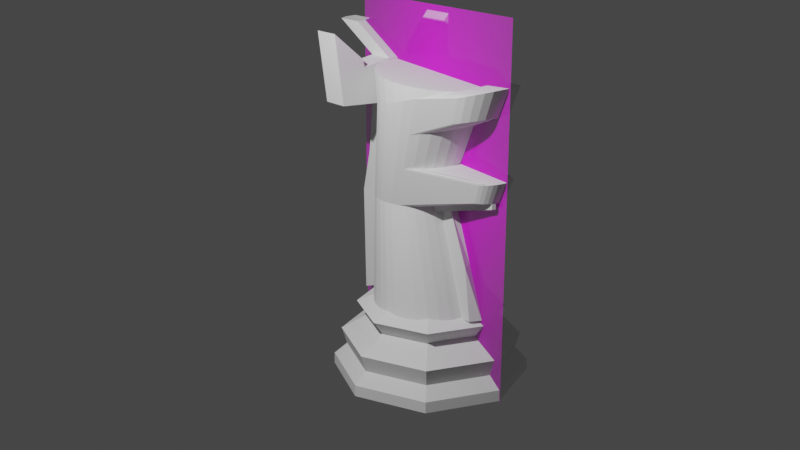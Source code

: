 # Source: Knight.blend  (saved by Blender 2.82.7; exported with 4.5.12 LTS)
import bpy
from mathutils import Matrix  # noqa: F401  (used for matrix-valued properties, if any)

bpy.ops.wm.read_factory_settings(use_empty=True)
scene = bpy.context.scene
scene.name = 'Scene'

# ---- collections
col_collection = bpy.data.collections.new('Collection'); scene.collection.children.link(col_collection)

# ---- images (referenced by path relative to the original .blend; pixels are not part of the script)
import os
ASSET_DIR = os.environ.get("B2B_ASSET_DIR", "")  # directory of the original .blend (textures are referenced by path, not embedded)
HERE = os.path.dirname(os.path.abspath(__file__))  # packed textures are extracted next to this script under _unpacked/

def load_image(name, relpath, width, height, colorspace="sRGB"):
    """Load a texture the original file referenced (path relative to the .blend, or extracted next to this script)."""
    p = next((c for c in (os.path.join(HERE, relpath), os.path.join(ASSET_DIR, relpath)) if relpath and os.path.exists(c)), "")
    if p:
        img = bpy.data.images.load(p, check_existing=True)
        img.name = name
    else:  # same state as the original file: an image datablock whose file is absent (Cycles renders it pink)
        img = bpy.data.images.new(name, width, height)
        img.source = "FILE"
        img.filepath = "//" + (relpath or name)
    img.colorspace_settings.name = colorspace
    return img
img_knight_jpg = load_image('Knight.jpg', 'Knight.jpg', 1024, 1024, 'sRGB')

# ---- materials (node trees are filled in below, after node groups)
mat_knight = bpy.data.materials.new('Knight')
mat_knight.surface_render_method = 'BLENDED'
mat_knight.blend_method = 'BLEND'
mat_knight.use_transparent_shadow = False

# ---- material node trees
mat_knight.use_nodes = True; mat_knight.node_tree.nodes.clear()
_N = mat_knight.node_tree.nodes; _L = mat_knight.node_tree.links
n0 = _N.new('ShaderNodeOutputMaterial'); n0.name = 'Material Output'; n0.location = (300, 300)
n1 = _N.new('ShaderNodeTexImage'); n1.name = 'Image Texture'; n1.location = (-200, 300)
n1.image = img_knight_jpg
n1.extension = 'CLIP'
n2 = _N.new('ShaderNodeBsdfPrincipled'); n2.name = 'Principled BSDF'; n2.location = (0, 300)
n2.distribution = 'GGX'
n2.subsurface_method = 'BURLEY'
n2.inputs[3].default_value = 1.45
n2.inputs[27].default_value = (0.0, 0.0, 0.0, 1.0)
n2.inputs[28].default_value = 1.0
_L.new(n1.outputs[0], n2.inputs[0])
_L.new(n1.outputs[1], n2.inputs[4])
_L.new(n2.outputs[0], n0.inputs[0])
n0.is_active_output = True

# ---- world
world_world = bpy.data.worlds.new('World'); scene.world = world_world
world_world.use_nodes = True; world_world.node_tree.nodes.clear()
_N = world_world.node_tree.nodes; _L = world_world.node_tree.links
n0 = _N.new('ShaderNodeOutputWorld'); n0.name = 'World Output'; n0.location = (300, 300)
n1 = _N.new('ShaderNodeBackground'); n1.name = 'Background'; n1.location = (10, 300)
n1.inputs[0].default_value = (0.05088, 0.05088, 0.05088, 1.0)
_L.new(n1.outputs[0], n0.inputs[0])
n0.is_active_output = True
world_world.color = (0.05088, 0.05088, 0.05088)
world_world.use_sun_shadow = False
world_world.sun_shadow_jitter_overblur = 0.0

# ---- cameras
cam_camera = bpy.data.cameras.new('Camera')
cam_camera.clip_end = 100.0
cam_camera.ortho_scale = 7.314

# ---- lights
light_light = bpy.data.lights.new('Light', 'POINT')
light_light.transmission_factor = 0.0
light_light.energy = 1000.0
light_light.shadow_soft_size = 0.1
light_light.shadow_maximum_resolution = 0.006
light_light.use_absolute_resolution = True

# ---- meshes
me_knight = bpy.data.meshes.new('Knight')
me_knight.from_pydata([(-0.2693, -0.5, 0.0), (0.2693, -0.5, 0.0), (-0.2693, 0.5, 0.0), (0.2693, 0.5, 0.0)], [], [(0, 1, 3, 2)])
_uv = me_knight.uv_layers.new(name='UVMap')
_uv.uv.foreach_set('vector', [0.0, 0.0, 1.0, 0.0, 1.0, 1.0, 0.0, 1.0])
me_knight.materials.append(mat_knight)
me_knight.use_remesh_fix_poles = True
me_knight.use_remesh_preserve_attributes = False
me_knight.use_mirror_vertex_groups = False
me_knight.update()
me_cylinder = bpy.data.meshes.new('Cylinder')
me_cylinder.from_pydata([(0.0, 1.0, -1.0), (-2.132e-14, 1.248, 1.167), (0.1951, 0.9808, -1.0), (0.1951, 1.227, 1.164), (0.3827, 0.9239, -1.0), (0.3827, 1.166, 1.155), (0.5556, 0.8315, -1.0), (0.5556, 1.068, 1.139), (0.7071, 0.7071, -1.0), (0.7071, 0.9348, 1.118), (0.8315, 0.5556, -1.0), (0.8315, 0.773, 1.093), (0.9239, 0.3827, -1.0), (0.9239, 0.5885, 1.064), (0.9808, 0.1951, -1.0), (0.9808, 0.3882, 1.033), (1.0, 7.55e-08, -1.0), (1.0, 0.1799, 1.0), (0.9808, -0.1951, -1.0), (0.9808, -0.02841, 0.9674), (0.9239, -0.3827, -1.0), (0.9239, -0.2287, 0.936), (0.8315, -0.5556, -1.0), (0.8315, -0.4133, 0.907), (0.7071, -0.7071, -1.0), (0.7071, -0.5751, 0.8817), (0.5556, -0.8315, -1.0), (0.5556, -0.7079, 0.8609), (0.3827, -0.9239, -1.0), (0.3827, -0.8065, 0.8454), (0.1951, -0.9808, -1.0), (0.1951, -0.8673, 0.8359), (-3.258e-07, -1.0, -1.0), (-3.258e-07, -0.8878, 0.8327), (-0.1951, -0.9808, -1.0), (-0.1951, -0.8673, 0.8359), (-0.3827, -0.9239, -1.0), (-0.3827, -0.8065, 0.8454), (-0.5556, -0.8315, -1.0), (-0.5556, -0.7079, 0.8609), (-0.7071, -0.7071, -1.0), (-0.7071, -0.5751, 0.8817), (-0.8315, -0.5556, -1.0), (-0.8315, -0.4133, 0.907), (-0.9239, -0.3827, -1.0), (-0.9239, -0.2287, 0.936), (-0.9808, -0.1951, -1.0), (-0.9808, -0.02841, 0.9674), (-1.0, 9.656e-07, -1.0), (-1.0, 0.1799, 1.0), (-0.9808, 0.1951, -1.0), (-0.9808, 0.3882, 1.033), (-0.9239, 0.3827, -1.0), (-0.9239, 0.5885, 1.064), (-0.8315, 0.5556, -1.0), (-0.8315, 0.773, 1.093), (-0.7071, 0.7071, -1.0), (-0.7071, 0.9348, 1.118), (-0.5556, 0.8315, -1.0), (-0.5556, 1.068, 1.139), (-0.3827, 0.9239, -1.0), (-0.3827, 1.166, 1.155), (-0.1951, 0.9808, -1.0), (-0.1951, 1.227, 1.164), (2.426e-08, 0.3662, 6.404e-08), (0.1427, 0.3522, 6.404e-08), (0.2799, 0.3106, 6.404e-08), (0.4063, 0.243, 6.404e-08), (0.5172, 0.152, 6.404e-08), (0.6081, 0.04118, 6.404e-08), (0.6757, -0.08527, 6.404e-08), (0.7173, -0.2225, 6.404e-08), (0.7314, -0.3652, 6.404e-08), (0.7173, -0.5078, 6.404e-08), (0.6757, -0.645, 6.404e-08), (0.6081, -0.7715, 6.404e-08), (0.5172, -0.8823, 6.404e-08), (0.4063, -0.9733, 6.404e-08), (0.2799, -1.041, 6.404e-08), (0.1427, -1.082, 6.404e-08), (-0.1427, -1.082, 6.404e-08), (-0.2799, -1.041, 6.404e-08), (-0.4063, -0.9733, 6.404e-08), (-0.5172, -0.8823, 6.404e-08), (-0.6081, -0.7715, 6.404e-08), (-0.6757, -0.645, 6.404e-08), (-0.7173, -0.5078, 6.404e-08), (-0.7314, -0.3652, 6.404e-08), (-0.7173, -0.2225, 6.404e-08), (-0.6757, -0.08526, 6.404e-08), (-0.6081, 0.04118, 6.404e-08), (-0.5172, 0.152, 6.404e-08), (-0.4063, 0.243, 6.404e-08), (-0.2799, 0.3106, 6.404e-08), (-0.1427, 0.3522, 6.404e-08), (7.88e-09, 0.9613, 0.7882), (0.1781, 0.9429, 0.786), (0.3493, 0.8884, 0.7796), (0.5071, 0.7998, 0.7692), (0.6454, 0.6806, 0.7551), (0.7589, 0.5353, 0.738), (0.8433, 0.3696, 0.7185), (0.8952, 0.1898, 0.6973), (0.9128, 0.002862, 0.6752), (0.8952, -0.1841, 0.6532), (0.8433, -0.3639, 0.632), (0.7589, -0.5296, 0.6124), (0.6454, -0.6749, 0.5953), (0.5071, -0.7941, 0.5813), (0.3493, -0.8826, 0.5708), (0.1781, -0.9372, 0.5644), (-0.1781, -0.9372, 0.5644), (-0.3493, -0.8826, 0.5708), (-0.5071, -0.7941, 0.5813), (-0.6454, -0.6749, 0.5953), (-0.7589, -0.5296, 0.6124), (-0.8433, -0.3639, 0.632), (-0.8952, -0.1841, 0.6532), (-0.9128, 0.002863, 0.6752), (-0.8952, 0.1898, 0.6973), (-0.8433, 0.3696, 0.7185), (-0.7589, 0.5353, 0.738), (-0.6454, 0.6806, 0.7551), (-0.5071, 0.7998, 0.7692), (-0.3493, 0.8884, 0.7796), (-0.1781, 0.9429, 0.786), (0.161, 0.6584, 0.4075), (0.3159, 0.6101, 0.4042), (0.4586, 0.5316, 0.3988), (0.5837, 0.426, 0.3915), (0.6863, 0.2974, 0.3826), (0.7626, 0.1506, 0.3725), (0.8096, -0.008709, 0.3615), (0.8254, -0.1744, 0.3501), (0.8096, -0.34, 0.3386), (0.7626, -0.4993, 0.3276), (0.6863, -0.6461, 0.3175), (0.5837, -0.7748, 0.3086), (0.4586, -0.8804, 0.3014), (0.3159, -0.9588, 0.2959), (0.161, -1.007, 0.2926), (-0.161, -1.007, 0.2926), (-0.3159, -0.9588, 0.2959), (-0.4586, -0.8804, 0.3014), (-0.5837, -0.7748, 0.3086), (-0.6863, -0.6461, 0.3175), (-0.7626, -0.4993, 0.3276), (-0.8096, -0.34, 0.3386), (-0.8254, -0.1744, 0.3501), (-0.8096, -0.008708, 0.3615), (-0.7626, 0.1506, 0.3725), (-0.6863, 0.2974, 0.3826), (-0.5837, 0.426, 0.3915), (-0.4586, 0.5316, 0.3988), (-0.3159, 0.6101, 0.4042), (-0.161, 0.6584, 0.4075), (1.577e-08, 0.6747, 0.4086), (0.1365, 1.692, 1.181), (1.337e-07, 1.706, 1.183), (1.393e-07, 1.506, 0.9178), (0.2678, 1.649, 1.174), (0.3888, 1.58, 1.163), (0.4949, 1.487, 1.149), (0.5819, 1.374, 1.131), (0.6466, 1.245, 1.111), (-0.5819, 1.374, 1.131), (-0.6466, 1.245, 1.111), (-0.4949, 1.487, 1.149), (-0.3888, 1.58, 1.163), (-0.2678, 1.649, 1.174), (-0.1365, 1.692, 1.181), (0.1246, 1.493, 0.9163), (0.2445, 1.455, 0.9118), (0.3549, 1.393, 0.9045), (0.4517, 1.309, 0.8946), (0.5311, 1.208, 0.8827), (0.5902, 1.092, 0.869), (-0.5902, 1.092, 0.869), (-0.5311, 1.208, 0.8827), (-0.4517, 1.309, 0.8946), (-0.3549, 1.393, 0.9045), (-0.2445, 1.455, 0.9118), (-0.1246, 1.493, 0.9163), (0.07734, 1.714, 0.3689), (0.06853, 1.567, 0.1731), (0.1517, 1.691, 0.3673), (0.1344, 1.547, 0.1731), (0.2203, 1.653, 0.3647), (0.1952, 1.514, 0.1731), (0.2803, 1.602, 0.3612), (0.2484, 1.471, 0.1731), (0.3296, 1.54, 0.3569), (0.2921, 1.417, 0.1731), (0.3663, 1.47, 0.352), (0.3245, 1.357, 0.1731), (-0.3663, 1.47, 0.352), (-0.3245, 1.357, 0.1731), (-0.3296, 1.54, 0.3569), (-0.2921, 1.417, 0.1731), (-0.2803, 1.602, 0.3612), (-0.2484, 1.471, 0.1731), (-0.2203, 1.653, 0.3647), (-0.1952, 1.514, 0.1731), (-0.1517, 1.691, 0.3673), (-0.1344, 1.547, 0.1731), (-0.07734, 1.714, 0.3689), (-0.06853, 1.567, 0.1731), (2.033e-07, 1.573, 0.1731), (1.992e-07, 1.722, 0.3694), (0.0, 1.26, -1.0), (0.1951, 1.16, -1.0), (0.1427, 0.6119, 6.404e-08), (-0.1427, 0.6119, 6.404e-08), (-0.1951, 1.241, -1.0), (2.426e-08, 0.626, 6.404e-08), (-0.1344, 1.547, 0.1183), (-0.2799, 0.3106, -0.05481), (-0.1427, 0.3522, -0.05481), (0.1427, 0.3522, -0.05481), (0.2799, 0.3106, -0.05481), (-0.06853, 1.567, 0.1183), (0.06853, 1.567, 0.1183), (0.1344, 1.547, 0.1183), (0.3663, 1.47, 0.3686), (0.7626, 0.1506, 0.389), (0.6863, 0.2974, 0.3992), (0.3296, 1.54, 0.3735), (0.1427, -1.642, -0.1156), (0.1951, -1.54, -1.116), (-3.258e-07, -1.56, -1.116), (-3.258e-07, -1.427, 0.8327), (0.1951, -1.309, 0.8359), (-2.141e-07, -1.656, -0.1156), (-0.1951, -1.423, -1.0), (-0.1951, -1.407, 0.8359), (-0.1427, -1.524, 6.404e-08), (0.161, -1.449, 0.2926), (-2.459e-07, -1.628, 0.2998), (-0.161, -1.612, 0.2976), (0.1781, -1.379, 0.5644), (-2.831e-07, -1.472, 0.5575), (-0.1781, -1.454, 0.5559), (0.5837, -0.01583, 0.3915), (0.6863, -0.1445, 0.3826), (-0.6863, -0.1445, 0.3826), (-0.5837, -0.01583, 0.3915), (0.2803, 1.16, 0.3612), (0.3296, 1.098, 0.3569), (-0.3296, 1.098, 0.3569), (-0.2803, 1.16, 0.3612), (0.3663, 1.028, 0.3686), (0.7626, -0.2913, 0.389), (0.6863, -0.1445, 0.3992), (0.3296, 1.098, 0.3735), (0.1561, 1.231, 1.165), (0.1171, 1.235, 1.165), (0.07804, 1.239, 1.166), (0.03902, 1.243, 1.167), (0.3452, 1.178, 1.157), (0.3076, 1.191, 1.158), (0.2701, 1.203, 1.16), (0.2326, 1.215, 1.162), (0.521, 1.087, 1.142), (0.4864, 1.107, 1.145), (0.4518, 1.127, 1.148), (0.4173, 1.147, 1.152), (0.6768, 0.9614, 1.122), (0.6465, 0.9879, 1.127), (0.6162, 1.015, 1.131), (0.5859, 1.041, 1.135), (0.8066, 0.8054, 1.098), (0.7817, 0.8378, 1.103), (0.7569, 0.8701, 1.108), (0.732, 0.9025, 1.113), (0.9054, 0.6254, 1.07), (0.8869, 0.6623, 1.076), (0.8684, 0.6992, 1.081), (0.85, 0.7361, 1.087), (0.9694, 0.4282, 1.039), (0.958, 0.4683, 1.045), (0.9466, 0.5083, 1.051), (0.9353, 0.5484, 1.058), (0.9962, 0.2215, 1.007), (0.9923, 0.2632, 1.013), (0.9885, 0.3049, 1.02), (0.9846, 0.3465, 1.026), (0.9846, 0.01325, 0.9739), (0.9885, 0.0549, 0.9804), (0.9923, 0.09656, 0.9869), (0.9962, 0.1382, 0.9935), (0.9353, -0.1886, 0.9422), (0.9466, -0.1486, 0.9485), (0.958, -0.1085, 0.9548), (0.9694, -0.06847, 0.9611), (0.85, -0.3764, 0.9128), (0.8684, -0.3395, 0.9186), (0.8869, -0.3025, 0.9244), (0.9054, -0.2656, 0.9302), (0.732, -0.5427, 0.8867), (0.7569, -0.5104, 0.8918), (0.7817, -0.478, 0.8969), (0.8066, -0.4456, 0.902), (0.5859, -0.6813, 0.865), (0.6162, -0.6547, 0.8692), (0.6465, -0.6282, 0.8733), (0.6768, -0.6016, 0.8775), (0.4173, -0.7868, 0.8485), (0.4518, -0.7671, 0.8516), (0.4864, -0.7473, 0.8547), (0.521, -0.7276, 0.8578), (0.2326, -0.8551, 0.8378), (0.2701, -0.843, 0.8397), (0.3076, -0.8308, 0.8416), (0.3452, -0.8187, 0.8435), (0.03902, -0.8837, 0.8333), (0.07804, -0.8796, 0.8339), (0.1171, -0.8755, 0.8346), (0.1561, -0.8714, 0.8352), (-0.1561, -0.8714, 0.8352), (-0.1171, -0.8755, 0.8346), (-0.07804, -0.8796, 0.8339), (-0.03902, -0.8837, 0.8333), (-0.3452, -0.8187, 0.8435), (-0.3076, -0.8308, 0.8416), (-0.2701, -0.843, 0.8397), (-0.2326, -0.8551, 0.8378), (-0.521, -0.7276, 0.8578), (-0.4864, -0.7473, 0.8547), (-0.4518, -0.7671, 0.8516), (-0.4173, -0.7868, 0.8485), (-0.6768, -0.6016, 0.8775), (-0.6465, -0.6282, 0.8733), (-0.6162, -0.6547, 0.8692), (-0.5859, -0.6813, 0.865), (-0.8066, -0.4456, 0.902), (-0.7817, -0.478, 0.8969), (-0.7569, -0.5104, 0.8918), (-0.732, -0.5427, 0.8867), (-0.9054, -0.2656, 0.9302), (-0.8869, -0.3025, 0.9244), (-0.8684, -0.3395, 0.9186), (-0.85, -0.3764, 0.9128), (-0.9694, -0.06847, 0.9611), (-0.958, -0.1085, 0.9548), (-0.9466, -0.1486, 0.9485), (-0.9353, -0.1886, 0.9422), (-0.9962, 0.1382, 0.9935), (-0.9923, 0.09656, 0.9869), (-0.9885, 0.05491, 0.9804), (-0.9846, 0.01325, 0.9739), (-0.9846, 0.3465, 1.026), (-0.9885, 0.3049, 1.02), (-0.9923, 0.2632, 1.013), (-0.9962, 0.2215, 1.007), (-0.9353, 0.5484, 1.058), (-0.9466, 0.5083, 1.051), (-0.958, 0.4683, 1.045), (-0.9694, 0.4282, 1.039), (-0.85, 0.7361, 1.087), (-0.8684, 0.6992, 1.081), (-0.8869, 0.6623, 1.076), (-0.9054, 0.6254, 1.07), (-0.732, 0.9025, 1.113), (-0.7569, 0.8701, 1.108), (-0.7817, 0.8378, 1.103), (-0.8066, 0.8054, 1.098), (-0.5859, 1.041, 1.135), (-0.6162, 1.015, 1.131), (-0.6465, 0.9879, 1.127), (-0.6768, 0.9614, 1.122), (-0.4173, 1.147, 1.152), (-0.4518, 1.127, 1.148), (-0.4864, 1.107, 1.145), (-0.521, 1.087, 1.142), (-0.2326, 1.215, 1.162), (-0.2701, 1.203, 1.16), (-0.3076, 1.191, 1.158), (-0.3452, 1.178, 1.157), (-0.03902, 1.243, 1.167), (-0.07804, 1.239, 1.166), (-0.1171, 1.235, 1.165), (-0.1561, 1.231, 1.165), (0.03902, 1.243, 1.135), (4.997e-08, 1.247, 1.135), (0.2326, 1.214, 1.136), (0.1951, 1.226, 1.135), (0.4173, 1.143, 1.139), (0.3827, 1.163, 1.138), (0.5859, 1.033, 1.143), (0.5556, 1.061, 1.142), (0.732, 0.8892, 1.149), (0.7071, 0.9228, 1.147), (0.85, 0.7165, 1.155), (0.8315, 0.7548, 1.154), (0.9353, 0.5216, 1.163), (0.9239, 0.5632, 1.161), (0.9846, 0.312, 1.171), (0.9808, 0.3552, 1.169), (0.9962, 0.09574, 1.179), (1.0, 0.139, 1.178), (0.9694, -0.1188, 1.188), (0.9808, -0.07726, 1.186), (0.9054, -0.3235, 1.196), (0.9239, -0.2852, 1.194), (0.8066, -0.5104, 1.203), (0.8315, -0.4768, 1.202), (0.6768, -0.6724, 1.209), (0.7071, -0.6448, 1.208), (0.521, -0.8031, 1.214), (0.5556, -0.7826, 1.214), (0.3452, -0.8977, 1.218), (0.3827, -0.8851, 1.218), (0.1561, -0.9524, 1.22), (0.1951, -0.9481, 1.22), (-0.03902, -0.9652, 1.221), (-2.759e-07, -0.9694, 1.221), (-0.2326, -0.9355, 1.22), (-0.1951, -0.9481, 1.22), (-0.4173, -0.8646, 1.217), (-0.3827, -0.8851, 1.218), (-0.5859, -0.7551, 1.213), (-0.5556, -0.7826, 1.214), (-0.732, -0.6112, 1.207), (-0.7071, -0.6448, 1.208), (-0.85, -0.4385, 1.2), (-0.8315, -0.4768, 1.202), (-0.9353, -0.2436, 1.193), (-0.9239, -0.2852, 1.194), (-0.9846, -0.03401, 1.184), (-0.9808, -0.07726, 1.186), (-0.9962, 0.1822, 1.176), (-1.0, 0.139, 1.178), (-0.9694, 0.3968, 1.168), (-0.9808, 0.3552, 1.169), (-0.9054, 0.6015, 1.16), (-0.9239, 0.5632, 1.161), (-0.8066, 0.7884, 1.152), (-0.8315, 0.7548, 1.154), (-0.6768, 0.9503, 1.146), (-0.7071, 0.9228, 1.147), (-0.521, 1.081, 1.141), (-0.5556, 1.061, 1.142), (-0.3452, 1.176, 1.137), (-0.3827, 1.163, 1.138), (-0.1561, 1.23, 1.135), (-0.1951, 1.226, 1.135), (0.1561, 1.23, 1.135), (0.1171, 1.235, 1.135), (0.07804, 1.239, 1.135), (0.3452, 1.176, 1.137), (0.3076, 1.188, 1.137), (0.2701, 1.201, 1.136), (0.521, 1.081, 1.141), (0.4864, 1.102, 1.14), (0.4518, 1.122, 1.139), (0.6768, 0.9503, 1.146), (0.6465, 0.9779, 1.145), (0.6162, 1.005, 1.144), (0.8066, 0.7884, 1.152), (0.7817, 0.822, 1.151), (0.7569, 0.8556, 1.15), (0.9054, 0.6015, 1.16), (0.8869, 0.6398, 1.158), (0.8684, 0.6781, 1.157), (0.9694, 0.3968, 1.168), (0.958, 0.4384, 1.166), (0.9466, 0.48, 1.164), (0.9962, 0.1822, 1.176), (0.9923, 0.2255, 1.174), (0.9885, 0.2687, 1.173), (0.9846, -0.03401, 1.184), (0.9885, 0.00924, 1.183), (0.9923, 0.05249, 1.181), (0.9353, -0.2436, 1.193), (0.9466, -0.202, 1.191), (0.958, -0.1604, 1.189), (0.85, -0.4385, 1.2), (0.8684, -0.4002, 1.199), (0.8869, -0.3618, 1.197), (0.732, -0.6112, 1.207), (0.7569, -0.5776, 1.206), (0.7817, -0.544, 1.204), (0.5859, -0.7551, 1.213), (0.6162, -0.7275, 1.211), (0.6465, -0.6999, 1.21), (0.4173, -0.8646, 1.217), (0.4518, -0.8441, 1.216), (0.4864, -0.8236, 1.215), (0.2326, -0.9355, 1.22), (0.2701, -0.9229, 1.219), (0.3076, -0.9103, 1.219), (0.03902, -0.9652, 1.221), (0.07804, -0.9609, 1.221), (0.1171, -0.9567, 1.22), (-0.1561, -0.9524, 1.22), (-0.1171, -0.9567, 1.22), (-0.07804, -0.9609, 1.221), (-0.3452, -0.8977, 1.218), (-0.3076, -0.9103, 1.219), (-0.2701, -0.9229, 1.219), (-0.521, -0.8031, 1.214), (-0.4864, -0.8236, 1.215), (-0.4518, -0.8441, 1.216), (-0.6768, -0.6724, 1.209), (-0.6465, -0.6999, 1.21), (-0.6162, -0.7275, 1.211), (-0.8066, -0.5104, 1.203), (-0.7817, -0.544, 1.204), (-0.7569, -0.5776, 1.206), (-0.9054, -0.3235, 1.196), (-0.8869, -0.3618, 1.197), (-0.8684, -0.4002, 1.199), (-0.9694, -0.1188, 1.188), (-0.958, -0.1604, 1.189), (-0.9466, -0.202, 1.191), (-0.9962, 0.09574, 1.179), (-0.9923, 0.05249, 1.181), (-0.9885, 0.009241, 1.183), (-0.9846, 0.312, 1.171), (-0.9885, 0.2687, 1.173), (-0.9923, 0.2255, 1.174), (-0.9353, 0.5216, 1.163), (-0.9466, 0.48, 1.164), (-0.958, 0.4384, 1.166), (-0.85, 0.7165, 1.155), (-0.8684, 0.6781, 1.157), (-0.8869, 0.6398, 1.158), (-0.732, 0.8892, 1.149), (-0.7569, 0.8556, 1.15), (-0.7817, 0.822, 1.151), (-0.5859, 1.033, 1.143), (-0.6162, 1.005, 1.144), (-0.6465, 0.9779, 1.145), (-0.4173, 1.143, 1.139), (-0.4518, 1.122, 1.139), (-0.4864, 1.102, 1.14), (-0.2326, 1.214, 1.136), (-0.2701, 1.201, 1.136), (-0.3076, 1.188, 1.137), (-0.03902, 1.243, 1.135), (-0.07804, 1.239, 1.135), (-0.1171, 1.235, 1.135), (0.1561, -0.8714, 1.236), (0.1951, -0.8673, 1.237), (-3.258e-07, -1.427, 1.233), (-3.258e-07, -0.8878, 1.233), (-0.03902, -0.8837, 1.234), (-0.1951, -0.8673, 1.237), (-0.1951, -1.407, 1.237), (0.1951, -1.309, 1.237), (0.03902, -0.8837, 1.234), (0.07804, -0.8796, 1.235), (0.1171, -0.8755, 1.235), (-0.1561, -0.8714, 1.236), (-0.1171, -0.8755, 1.235), (-0.07804, -0.8796, 1.235), (-1.147, -0.8673, 0.8858), (-1.147, -1.407, 0.8858), (-0.6593, -0.8673, 1.187), (-0.6593, -1.407, 1.187), (1.178, -0.8673, 0.8777), (1.178, -1.309, 0.8777), (0.7266, -0.8673, 1.195), (0.7266, -1.309, 1.195), (-1.147, -0.8673, 1.566), (-1.147, -1.407, 1.566), (-0.6593, -0.8673, 1.266), (-0.6593, -1.407, 1.266), (1.336, -0.8673, 1.529), (1.336, -1.309, 1.529), (0.7699, -0.8673, 1.272), (0.7699, -1.309, 1.272), (0.1689, 0.6665, -0.5), (0.3313, 0.6172, -0.5), (0.481, 0.5372, -0.5), (0.6121, 0.4296, -0.5), (0.7198, 0.2984, -0.5), (0.7998, 0.1487, -0.5), (0.8491, -0.01369, -0.5), (0.8657, -0.1826, -0.5), (0.8491, -0.3515, -0.5), (0.7998, -0.5139, -0.5), (0.7198, -0.6635, -0.5), (0.6121, -0.7947, -0.5), (0.481, -0.9024, -0.5), (0.3313, -0.9824, -0.5), (0.1689, -1.032, -0.5), (-0.1689, -1.032, -0.5), (-0.3313, -0.9824, -0.5), (-0.481, -0.9024, -0.5), (-0.6121, -0.7947, -0.5), (-0.7198, -0.6635, -0.5), (-0.7998, -0.5139, -0.5), (-0.8491, -0.3515, -0.5), (-0.8657, -0.1826, -0.5), (-0.8491, -0.01369, -0.5), (-0.7998, 0.1487, -0.5), (-0.7198, 0.2984, -0.5), (-0.6121, 0.4296, -0.5), (-0.481, 0.5372, -0.5), (-0.3313, 0.6172, -0.5), (-0.1689, 0.6665, -0.5), (0.1689, 1.007, -0.5), (-0.1689, 0.9262, -0.5), (1.213e-08, 0.9429, -0.5), (0.1689, -1.591, -0.6156), (-2.699e-07, -1.608, -0.6156), (-0.1689, -1.474, -0.5), (0.1561, -1.704, 1.514), (0.1951, -1.7, 1.514), (-3.258e-07, -2.26, 1.511), (-3.258e-07, -1.721, 1.511), (-0.03902, -1.716, 1.512), (-0.1951, -1.7, 1.514), (-0.1951, -2.239, 1.514), (0.1951, -2.142, 1.514), (0.03902, -1.716, 1.512), (0.07804, -1.712, 1.512), (0.1171, -1.708, 1.513), (-0.1561, -1.704, 1.514), (-0.1171, -1.708, 1.513), (-0.07804, -1.712, 1.512), (-3.838e-07, 1.72, -1.718), (1.216, 1.216, -1.718), (1.72, -3.838e-07, -1.718), (1.216, -1.216, -1.718), (-3.838e-07, -1.72, -1.718), (-1.216, -1.216, -1.718), (-1.72, -2.878e-07, -1.718), (-1.216, 1.216, -1.718), (-3.838e-07, 1.484, -1.505), (1.049, 1.049, -1.505), (1.484, -3.838e-07, -1.505), (1.049, -1.049, -1.505), (-3.838e-07, -1.484, -1.505), (-1.049, -1.049, -1.505), (-1.484, -2.878e-07, -1.505), (-1.049, 1.049, -1.505), (1.212, 1.212, -1.611), (1.713, -3.838e-07, -1.611), (1.212, -1.212, -1.611), (-3.838e-07, -1.713, -1.611), (-1.212, -1.212, -1.611), (-1.713, -2.878e-07, -1.611), (-1.212, 1.212, -1.611), (-3.838e-07, 1.713, -1.611), (-3.838e-07, 1.579, -1.339), (1.117, 1.117, -1.339), (1.579, -3.838e-07, -1.339), (1.117, -1.117, -1.339), (-3.838e-07, -1.579, -1.339), (-1.117, -1.117, -1.339), (-1.579, -2.878e-07, -1.339), (-1.117, 1.117, -1.339), (-3.838e-07, 1.105, -1.189), (0.7813, 0.7813, -1.189), (1.105, -3.838e-07, -1.189), (0.7813, -0.7813, -1.189), (-3.838e-07, -1.105, -1.189), (-0.7813, -0.7813, -1.189), (-1.105, -2.878e-07, -1.189), (-0.7813, 0.7813, -1.189), (-3.838e-07, 1.3, -1.048), (0.9192, 0.9192, -1.048), (1.3, -3.838e-07, -1.048), (0.9192, -0.9192, -1.048), (-3.838e-07, -1.3, -1.048), (-0.9192, -0.9192, -1.048), (-1.3, -2.878e-07, -1.048), (-0.9192, 0.9192, -1.048), (-3.838e-07, 0.9753, -0.9728), (0.6897, 0.6897, -0.9728), (0.9753, -2.878e-07, -0.9728), (0.6897, -0.6897, -0.9728), (-3.838e-07, -0.9753, -0.9728), (-0.6897, -0.6897, -0.9728), (-0.9753, -2.878e-07, -0.9728), (-0.6897, 0.6897, -0.9728)], [], [(59, 373, 372, 371, 370, 61, 169, 168), (97, 96, 171, 172), (95, 125, 182, 159), (9, 273, 272, 271, 270, 11, 163, 162), (98, 97, 172, 173), (63, 381, 380, 379, 378, 1, 158, 170), (101, 13, 281, 280, 279, 278, 15, 102), (102, 15, 285, 284, 283, 282, 17, 103), (103, 17, 289, 288, 287, 286, 19, 104), (104, 19, 293, 292, 291, 290, 21, 105), (105, 21, 297, 296, 295, 294, 23, 106), (106, 23, 301, 300, 299, 298, 25, 107), (107, 25, 305, 304, 303, 302, 27, 108), (108, 27, 309, 308, 307, 306, 29, 109), (109, 29, 313, 312, 311, 310, 31, 110), (223, 226, 253, 250), (79, 140, 236, 227), (111, 35, 325, 324, 323, 322, 37, 112), (112, 37, 329, 328, 327, 326, 39, 113), (113, 39, 333, 332, 331, 330, 41, 114), (114, 41, 337, 336, 335, 334, 43, 115), (115, 43, 341, 340, 339, 338, 45, 116), (116, 45, 345, 344, 343, 342, 47, 117), (117, 47, 349, 348, 347, 346, 49, 118), (118, 49, 353, 352, 351, 350, 51, 119), (119, 51, 357, 356, 355, 354, 53, 120), (53, 361, 360, 359, 358, 55, 165, 166), (99, 98, 173, 174), (3, 261, 260, 259, 258, 5, 160, 157), (57, 369, 368, 367, 366, 59, 168, 167), (262, 263, 453, 452), (121, 120, 177, 178), (100, 99, 174, 175), (0, 2, 4, 6, 8, 10, 12, 14, 16, 18, 20, 22, 24, 26, 28, 30, 32, 34, 36, 38, 40, 42, 44, 46, 48, 50, 52, 54, 56, 58, 60, 62), (64, 65, 211, 214), (600, 93, 94, 601), (599, 92, 93, 600), (598, 91, 92, 599), (597, 90, 91, 598), (596, 89, 90, 597), (595, 88, 89, 596), (594, 87, 88, 595), (593, 86, 87, 594), (592, 85, 86, 593), (591, 84, 85, 592), (590, 83, 84, 591), (589, 82, 83, 590), (588, 81, 82, 589), (587, 80, 81, 588), (35, 111, 241, 234), (587, 34, 233, 607), (585, 78, 79, 586), (584, 77, 78, 585), (583, 76, 77, 584), (582, 75, 76, 583), (581, 74, 75, 582), (580, 73, 74, 581), (579, 72, 73, 580), (578, 71, 72, 579), (577, 70, 71, 578), (576, 69, 70, 577), (575, 68, 69, 576), (574, 67, 68, 575), (573, 66, 67, 574), (572, 65, 66, 573), (94, 64, 214, 212), (155, 125, 95, 156), (154, 124, 125, 155), (153, 123, 124, 154), (152, 122, 123, 153), (151, 121, 122, 152), (150, 120, 121, 151), (149, 119, 120, 150), (148, 118, 119, 149), (147, 117, 118, 148), (146, 116, 117, 147), (145, 115, 116, 146), (144, 114, 115, 145), (143, 113, 114, 144), (142, 112, 113, 143), (141, 111, 112, 142), (225, 224, 251, 252), (191, 189, 246, 247), (139, 109, 110, 140), (138, 108, 109, 139), (137, 107, 108, 138), (136, 106, 107, 137), (135, 105, 106, 136), (134, 104, 105, 135), (133, 103, 104, 134), (132, 102, 103, 133), (131, 101, 102, 132), (130, 100, 101, 131), (129, 99, 100, 130), (128, 98, 99, 129), (127, 97, 98, 128), (126, 96, 97, 127), (156, 95, 96, 126), (90, 89, 196, 198), (69, 68, 190, 192), (127, 128, 187, 185), (91, 90, 198, 200), (70, 69, 192, 194), (131, 70, 194, 193), (70, 131, 132, 71), (71, 132, 133, 72), (72, 133, 134, 73), (73, 134, 135, 74), (74, 135, 136, 75), (75, 136, 137, 76), (76, 137, 138, 77), (77, 138, 139, 78), (78, 139, 140, 79), (315, 314, 550, 551), (197, 151, 244, 248), (80, 141, 142, 81), (81, 142, 143, 82), (82, 143, 144, 83), (83, 144, 145, 84), (84, 145, 146, 85), (85, 146, 147, 86), (86, 147, 148, 87), (87, 148, 149, 88), (88, 149, 150, 89), (155, 156, 208, 205), (126, 127, 185, 183), (92, 91, 200, 202), (154, 155, 205, 203), (156, 126, 183, 208), (93, 92, 202, 204), (159, 158, 157, 171), (171, 157, 160, 172), (172, 160, 161, 173), (173, 161, 162, 174), (174, 162, 163, 175), (175, 163, 164, 176), (177, 166, 165, 178), (178, 165, 167, 179), (179, 167, 168, 180), (180, 168, 169, 181), (181, 169, 170, 182), (182, 170, 158, 159), (125, 124, 181, 182), (5, 265, 264, 263, 262, 7, 161, 160), (96, 95, 159, 171), (120, 53, 166, 177), (1, 257, 256, 255, 254, 3, 157, 158), (124, 123, 180, 181), (55, 365, 364, 363, 362, 57, 167, 165), (11, 277, 276, 275, 274, 13, 164, 163), (123, 122, 179, 180), (61, 377, 376, 375, 374, 63, 170, 169), (13, 101, 176, 164), (101, 100, 175, 176), (122, 121, 178, 179), (7, 269, 268, 267, 266, 9, 162, 161), (207, 208, 183, 184), (184, 183, 185, 186), (186, 185, 187, 188), (188, 187, 189, 190), (190, 189, 191, 192), (192, 191, 193, 194), (196, 195, 197, 198), (198, 197, 199, 200), (200, 199, 201, 202), (202, 201, 203, 204), (204, 203, 205, 206), (206, 205, 208, 207), (128, 129, 189, 187), (68, 67, 188, 190), (150, 151, 197, 195), (224, 223, 250, 251), (67, 66, 186, 188), (110, 31, 231, 239), (193, 191, 226, 223), (64, 94, 206, 207), (206, 94, 217, 220), (152, 153, 201, 199), (65, 184, 221, 218), (65, 64, 207, 184), (89, 150, 195, 196), (153, 154, 203, 201), (603, 212, 214, 604), (604, 214, 211, 602), (601, 94, 212, 603), (572, 2, 210, 602), (0, 62, 213, 209), (2, 0, 209, 210), (219, 218, 221, 222), (217, 216, 215, 220), (186, 66, 219, 222), (204, 206, 220, 215), (184, 186, 222, 221), (94, 93, 216, 217), (93, 204, 215, 216), (66, 65, 218, 219), (34, 32, 229, 233), (131, 193, 223, 224), (130, 131, 224, 225), (191, 130, 225, 226), (239, 231, 230, 240), (240, 230, 234, 241), (606, 232, 235, 607), (605, 227, 232, 606), (237, 240, 241, 238), (236, 239, 240, 237), (227, 236, 237, 232), (232, 237, 238, 235), (242, 243, 247, 246), (244, 245, 249, 248), (252, 251, 250, 253), (130, 191, 247, 243), (586, 79, 227, 605), (129, 130, 243, 242), (226, 225, 252, 253), (140, 110, 239, 236), (32, 30, 228, 229), (151, 152, 245, 244), (199, 197, 248, 249), (141, 80, 235, 238), (152, 199, 249, 245), (234, 230, 544, 548), (111, 141, 238, 241), (189, 129, 242, 246), (385, 446, 447, 448, 382, 383, 539, 540, 541, 444, 445, 536, 537, 538, 442, 443, 533, 534, 535, 440, 441, 530, 531, 532, 438, 439, 527, 528, 529, 436, 437, 524, 525, 526, 434, 435, 521, 522, 523, 432, 433, 518, 519, 520, 430, 431, 515, 516, 517, 428, 429, 512, 513, 514, 426, 427, 509, 510, 511, 424, 425, 506, 507, 508, 422, 423, 503, 504, 505, 420, 421, 500, 501, 502, 418, 419, 497, 498, 499, 416, 417, 494, 495, 496, 414, 415, 491, 492, 493, 412, 413, 488, 489, 490, 410, 411, 485, 486, 487, 408, 409, 482, 483, 484, 406, 407, 479, 480, 481, 404, 405, 476, 477, 478, 402, 403, 473, 474, 475, 400, 401, 470, 471, 472, 398, 399, 467, 468, 469, 396, 397, 464, 465, 466, 394, 395, 461, 462, 463, 392, 393, 458, 459, 460, 390, 391, 455, 456, 457, 388, 389, 452, 453, 454, 386, 387, 449, 450, 451, 384), (59, 366, 530, 441), (353, 49, 431, 430), (285, 15, 397, 396), (314, 315, 492, 491), (263, 264, 454, 453), (366, 367, 531, 530), (315, 316, 493, 492), (264, 265, 386, 454), (367, 368, 532, 531), (316, 317, 412, 493), (9, 266, 455, 391), (368, 369, 438, 532), (357, 51, 433, 432), (289, 17, 399, 398), (35, 318, 494, 417), (266, 267, 456, 455), (61, 370, 533, 443), (318, 319, 495, 494), (267, 268, 457, 456), (370, 371, 534, 533), (319, 320, 496, 495), (268, 269, 388, 457), (371, 372, 535, 534), (361, 53, 435, 434), (320, 321, 414, 496), (293, 19, 401, 400), (11, 270, 458, 393), (372, 373, 440, 535), (37, 322, 497, 419), (270, 271, 459, 458), (63, 374, 536, 445), (322, 323, 498, 497), (271, 272, 460, 459), (374, 375, 537, 536), (365, 55, 437, 436), (323, 324, 499, 498), (297, 21, 403, 402), (272, 273, 390, 460), (375, 376, 538, 537), (324, 325, 416, 499), (13, 274, 461, 395), (376, 377, 442, 538), (39, 326, 500, 421), (274, 275, 462, 461), (1, 378, 539, 383), (369, 57, 439, 438), (326, 327, 501, 500), (301, 23, 405, 404), (275, 276, 463, 462), (378, 379, 540, 539), (327, 328, 502, 501), (276, 277, 392, 463), (379, 380, 541, 540), (328, 329, 418, 502), (15, 278, 464, 397), (380, 381, 444, 541), (373, 59, 441, 440), (41, 330, 503, 423), (305, 25, 407, 406), (278, 279, 465, 464), (330, 331, 504, 503), (279, 280, 466, 465), (331, 332, 505, 504), (280, 281, 394, 466), (377, 61, 443, 442), (332, 333, 420, 505), (309, 27, 409, 408), (17, 282, 467, 399), (43, 334, 506, 425), (282, 283, 468, 467), (334, 335, 507, 506), (283, 284, 469, 468), (381, 63, 445, 444), (335, 336, 508, 507), (313, 29, 411, 410), (284, 285, 396, 469), (336, 337, 422, 508), (19, 286, 470, 401), (45, 338, 509, 427), (286, 287, 471, 470), (338, 339, 510, 509), (317, 31, 413, 412), (287, 288, 472, 471), (339, 340, 511, 510), (288, 289, 398, 472), (340, 341, 424, 511), (21, 290, 473, 403), (47, 342, 512, 429), (321, 33, 415, 414), (290, 291, 474, 473), (342, 343, 513, 512), (291, 292, 475, 474), (343, 344, 514, 513), (257, 1, 383, 382), (292, 293, 400, 475), (344, 345, 426, 514), (325, 35, 417, 416), (23, 294, 476, 405), (49, 346, 515, 431), (294, 295, 477, 476), (346, 347, 516, 515), (295, 296, 478, 477), (347, 348, 517, 516), (329, 37, 419, 418), (261, 3, 385, 384), (296, 297, 402, 478), (348, 349, 428, 517), (25, 298, 479, 407), (51, 350, 518, 433), (298, 299, 480, 479), (350, 351, 519, 518), (333, 39, 421, 420), (265, 5, 387, 386), (299, 300, 481, 480), (351, 352, 520, 519), (300, 301, 404, 481), (352, 353, 430, 520), (27, 302, 482, 409), (53, 354, 521, 435), (337, 41, 423, 422), (302, 303, 483, 482), (269, 7, 389, 388), (354, 355, 522, 521), (303, 304, 484, 483), (355, 356, 523, 522), (304, 305, 406, 484), (3, 254, 446, 385), (356, 357, 432, 523), (341, 43, 425, 424), (29, 306, 485, 411), (273, 9, 391, 390), (254, 255, 447, 446), (55, 358, 524, 437), (306, 307, 486, 485), (255, 256, 448, 447), (358, 359, 525, 524), (307, 308, 487, 486), (256, 257, 382, 448), (359, 360, 526, 525), (345, 45, 427, 426), (308, 309, 408, 487), (277, 11, 393, 392), (5, 258, 449, 387), (360, 361, 434, 526), (31, 310, 488, 413), (258, 259, 450, 449), (57, 362, 527, 439), (310, 311, 489, 488), (259, 260, 451, 450), (362, 363, 528, 527), (349, 47, 429, 428), (311, 312, 490, 489), (281, 13, 395, 394), (260, 261, 384, 451), (363, 364, 529, 528), (312, 313, 410, 490), (7, 262, 452, 389), (364, 365, 436, 529), (33, 314, 491, 415), (544, 549, 615, 610), (554, 553, 619, 620), (316, 315, 551, 552), (33, 321, 546, 545), (317, 316, 552, 542), (318, 35, 547, 553), (230, 231, 549, 544), (319, 318, 553, 554), (234, 548, 559, 557), (320, 319, 554, 555), (231, 31, 560, 561), (31, 317, 542, 543), (321, 320, 555, 546), (314, 33, 545, 550), (557, 559, 567, 565), (35, 234, 557, 556), (547, 35, 556, 558), (548, 547, 558, 559), (560, 562, 570, 568), (543, 549, 563, 562), (549, 231, 561, 563), (31, 543, 562, 560), (564, 565, 567, 566), (556, 557, 565, 564), (558, 556, 564, 566), (559, 558, 566, 567), (569, 568, 570, 571), (562, 563, 571, 570), (563, 561, 569, 571), (561, 560, 568, 569), (30, 586, 605, 228), (228, 605, 606, 229), (229, 606, 607, 233), (65, 572, 602, 211), (62, 601, 603, 213), (209, 604, 602, 210), (213, 603, 604, 209), (2, 572, 573, 4), (4, 573, 574, 6), (6, 574, 575, 8), (8, 575, 576, 10), (10, 576, 577, 12), (12, 577, 578, 14), (14, 578, 579, 16), (16, 579, 580, 18), (18, 580, 581, 20), (20, 581, 582, 22), (22, 582, 583, 24), (24, 583, 584, 26), (26, 584, 585, 28), (28, 585, 586, 30), (80, 587, 607, 235), (34, 587, 588, 36), (36, 588, 589, 38), (38, 589, 590, 40), (40, 590, 591, 42), (42, 591, 592, 44), (44, 592, 593, 46), (46, 593, 594, 48), (48, 594, 595, 50), (50, 595, 596, 52), (52, 596, 597, 54), (54, 597, 598, 56), (56, 598, 599, 58), (58, 599, 600, 60), (60, 600, 601, 62), (611, 612, 621, 620, 619, 613, 614, 610), (609, 608, 618, 617, 616, 611, 610, 615), (555, 554, 620, 621), (548, 544, 610, 614), (546, 555, 621, 612), (550, 545, 611, 616), (543, 542, 608, 609), (551, 550, 616, 617), (552, 551, 617, 618), (545, 546, 612, 611), (542, 552, 618, 608), (547, 548, 614, 613), (553, 547, 613, 619), (549, 543, 609, 615), (622, 623, 624, 625, 626, 627, 628, 629), (644, 637, 630, 645), (643, 636, 637, 644), (642, 635, 636, 643), (641, 634, 635, 642), (640, 633, 634, 641), (639, 632, 633, 640), (638, 631, 632, 639), (645, 630, 631, 638), (622, 645, 638, 623), (623, 638, 639, 624), (624, 639, 640, 625), (625, 640, 641, 626), (626, 641, 642, 627), (627, 642, 643, 628), (628, 643, 644, 629), (629, 644, 645, 622), (637, 653, 646, 630), (636, 652, 653, 637), (635, 651, 652, 636), (634, 650, 651, 635), (633, 649, 650, 634), (632, 648, 649, 633), (631, 647, 648, 632), (630, 646, 647, 631), (653, 661, 654, 646), (652, 660, 661, 653), (651, 659, 660, 652), (650, 658, 659, 651), (649, 657, 658, 650), (648, 656, 657, 649), (647, 655, 656, 648), (646, 654, 655, 647), (661, 669, 662, 654), (660, 668, 669, 661), (659, 667, 668, 660), (658, 666, 667, 659), (657, 665, 666, 658), (656, 664, 665, 657), (655, 663, 664, 656), (654, 662, 663, 655), (669, 677, 670, 662), (668, 676, 677, 669), (667, 675, 676, 668), (666, 674, 675, 667), (665, 673, 674, 666), (664, 672, 673, 665), (663, 671, 672, 664), (662, 670, 671, 663)])
_uv = me_cylinder.uv_layers.new(name='UVMap')
_uv.uv.foreach_set('vector', [0.1167, 0.4496, 0.125, 0.454, 0.1333, 0.4584, 0.1416, 0.4629, 0.1499, 0.4673, 0.1582, 0.4717, 0.1582, 0.4717, 0.1167, 0.4496, 0.9375, 0.9188, 0.9688, 0.9188, 0.9688, 0.9188, 0.9375, 0.9188, 0.0, 0.9188, 0.03125, 0.9188, 0.03125, 0.9188, 0.0, 0.9188, 0.4197, 0.4197, 0.4257, 0.4124, 0.4316, 0.4052, 0.4376, 0.3979, 0.4436, 0.3906, 0.4496, 0.3833, 0.4496, 0.3833, 0.4197, 0.4197, 0.9063, 0.9188, 0.9375, 0.9188, 0.9375, 0.9188, 0.9063, 0.9188, 0.2032, 0.4854, 0.2125, 0.4863, 0.2219, 0.4872, 0.2313, 0.4882, 0.2406, 0.4891, 0.25, 0.49, 0.25, 0.49, 0.2032, 0.4854, 0.8125, 0.9188, 0.8125, 1.0, 0.8062, 1.0, 0.8, 1.0, 0.7938, 1.0, 0.7875, 1.0, 0.7812, 1.0, 0.7812, 0.9188, 0.7812, 0.9188, 0.7812, 1.0, 0.775, 1.0, 0.7688, 1.0, 0.7625, 1.0, 0.7563, 1.0, 0.75, 1.0, 0.75, 0.9188, 0.75, 0.9188, 0.75, 1.0, 0.7437, 1.0, 0.7375, 1.0, 0.7313, 1.0, 0.725, 1.0, 0.7188, 1.0, 0.7188, 0.9188, 0.7188, 0.9188, 0.7188, 1.0, 0.7125, 1.0, 0.7063, 1.0, 0.7, 1.0, 0.6938, 1.0, 0.6875, 1.0, 0.6875, 0.9188, 0.6875, 0.9188, 0.6875, 1.0, 0.6812, 1.0, 0.675, 1.0, 0.6688, 1.0, 0.6625, 1.0, 0.6562, 1.0, 0.6562, 0.9188, 0.6562, 0.9188, 0.6562, 1.0, 0.65, 1.0, 0.6438, 1.0, 0.6375, 1.0, 0.6313, 1.0, 0.625, 1.0, 0.625, 0.9188, 0.625, 0.9188, 0.625, 1.0, 0.6187, 1.0, 0.6125, 1.0, 0.6063, 1.0, 0.6, 1.0, 0.5938, 1.0, 0.5938, 0.9188, 0.5938, 0.9188, 0.5938, 1.0, 0.5875, 1.0, 0.5813, 1.0, 0.575, 1.0, 0.5688, 1.0, 0.5625, 1.0, 0.5625, 0.9188, 0.5625, 0.9188, 0.5625, 1.0, 0.5562, 1.0, 0.55, 1.0, 0.5438, 1.0, 0.5375, 1.0, 0.5312, 1.0, 0.5312, 0.9188, 0.8125, 0.8375, 0.8438, 0.8375, 0.8438, 0.8375, 0.8125, 0.8375, 0.5312, 0.75, 0.5312, 0.8375, 0.5312, 0.8375, 0.5312, 0.75, 0.4688, 0.9188, 0.4688, 1.0, 0.4625, 1.0, 0.4562, 1.0, 0.45, 1.0, 0.4437, 1.0, 0.4375, 1.0, 0.4375, 0.9188, 0.4375, 0.9188, 0.4375, 1.0, 0.4313, 1.0, 0.425, 1.0, 0.4188, 1.0, 0.4125, 1.0, 0.4062, 1.0, 0.4063, 0.9188, 0.4063, 0.9188, 0.4062, 1.0, 0.4, 1.0, 0.3938, 1.0, 0.3875, 1.0, 0.3813, 1.0, 0.375, 1.0, 0.375, 0.9188, 0.375, 0.9188, 0.375, 1.0, 0.3688, 1.0, 0.3625, 1.0, 0.3563, 1.0, 0.35, 1.0, 0.3438, 1.0, 0.3438, 0.9188, 0.3438, 0.9188, 0.3438, 1.0, 0.3375, 1.0, 0.3312, 1.0, 0.325, 1.0, 0.3187, 1.0, 0.3125, 1.0, 0.3125, 0.9188, 0.3125, 0.9188, 0.3125, 1.0, 0.3063, 1.0, 0.3, 1.0, 0.2938, 1.0, 0.2875, 1.0, 0.2812, 1.0, 0.2813, 0.9188, 0.2813, 0.9188, 0.2812, 1.0, 0.275, 1.0, 0.2687, 1.0, 0.2625, 1.0, 0.2562, 1.0, 0.25, 1.0, 0.25, 0.9188, 0.25, 0.9188, 0.25, 1.0, 0.2437, 1.0, 0.2375, 1.0, 0.2312, 1.0, 0.225, 1.0, 0.2188, 1.0, 0.2188, 0.9188, 0.2188, 0.9188, 0.2188, 1.0, 0.2125, 1.0, 0.2062, 1.0, 0.2, 1.0, 0.1938, 1.0, 0.1875, 1.0, 0.1875, 0.9188, 0.02827, 0.3418, 0.0327, 0.3501, 0.03714, 0.3584, 0.04158, 0.3667, 0.04601, 0.375, 0.05045, 0.3833, 0.05045, 0.3833, 0.02827, 0.3418, 0.875, 0.9188, 0.9063, 0.9188, 0.9063, 0.9188, 0.875, 0.9188, 0.2968, 0.4854, 0.3058, 0.4827, 0.3148, 0.4799, 0.3238, 0.4772, 0.3328, 0.4745, 0.3418, 0.4717, 0.3418, 0.4717, 0.2968, 0.4854, 0.08029, 0.4197, 0.08757, 0.4257, 0.09484, 0.4316, 0.1021, 0.4376, 0.1094, 0.4436, 0.1167, 0.4496, 0.1167, 0.4496, 0.08029, 0.4197, 0.375, 0.454, 0.3667, 0.4584, 0.3667, 0.4584, 0.375, 0.454, 0.1562, 0.9188, 0.1875, 0.9188, 0.1875, 0.9188, 0.1562, 0.9188, 0.8438, 0.9188, 0.875, 0.9188, 0.875, 0.9188, 0.8438, 0.9188, 0.75, 0.49, 0.7968, 0.4854, 0.8418, 0.4717, 0.8833, 0.4496, 0.9197, 0.4197, 0.9496, 0.3833, 0.9717, 0.3418, 0.9854, 0.2968, 0.99, 0.25, 0.9854, 0.2032, 0.9717, 0.1582, 0.9496, 0.1167, 0.9197, 0.08029, 0.8833, 0.05045, 0.8418, 0.02827, 0.7968, 0.01461, 0.75, 0.01, 0.7032, 0.01461, 0.6582, 0.02827, 0.6167, 0.05045, 0.5803, 0.08029, 0.5504, 0.1167, 0.5283, 0.1582, 0.5146, 0.2032, 0.51, 0.25, 0.5146, 0.2968, 0.5283, 0.3418, 0.5504, 0.3833, 0.5803, 0.4197, 0.6167, 0.4496, 0.6582, 0.4717, 0.7032, 0.4854, 1.0, 0.75, 0.9688, 0.75, 0.9688, 0.75, 1.0, 0.75, 0.0625, 0.625, 0.0625, 0.75, 0.03125, 0.75, 0.03125, 0.625, 0.09375, 0.625, 0.09375, 0.75, 0.0625, 0.75, 0.0625, 0.625, 0.125, 0.625, 0.125, 0.75, 0.09375, 0.75, 0.09375, 0.625, 0.1562, 0.625, 0.1562, 0.75, 0.125, 0.75, 0.125, 0.625, 0.1875, 0.625, 0.1875, 0.75, 0.1562, 0.75, 0.1562, 0.625, 0.2188, 0.625, 0.2188, 0.75, 0.1875, 0.75, 0.1875, 0.625, 0.25, 0.625, 0.25, 0.75, 0.2188, 0.75, 0.2188, 0.625, 0.2812, 0.625, 0.2812, 0.75, 0.25, 0.75, 0.25, 0.625, 0.3125, 0.625, 0.3125, 0.75, 0.2812, 0.75, 0.2812, 0.625, 0.3438, 0.625, 0.3438, 0.75, 0.3125, 0.75, 0.3125, 0.625, 0.375, 0.625, 0.375, 0.75, 0.3438, 0.75, 0.3438, 0.625, 0.4063, 0.625, 0.4062, 0.75, 0.375, 0.75, 0.375, 0.625, 0.4375, 0.625, 0.4375, 0.75, 0.4062, 0.75, 0.4063, 0.625, 0.4687, 0.625, 0.4688, 0.75, 0.4375, 0.75, 0.4375, 0.625, 0.4688, 1.0, 0.4688, 0.9188, 0.4688, 0.9188, 0.4688, 1.0, 0.4687, 0.625, 0.4688, 0.5, 0.4688, 0.5, 0.4688, 0.625, 0.5625, 0.625, 0.5625, 0.75, 0.5312, 0.75, 0.5312, 0.625, 0.5938, 0.625, 0.5938, 0.75, 0.5625, 0.75, 0.5625, 0.625, 0.625, 0.625, 0.625, 0.75, 0.5938, 0.75, 0.5938, 0.625, 0.6562, 0.625, 0.6562, 0.75, 0.625, 0.75, 0.625, 0.625, 0.6875, 0.625, 0.6875, 0.75, 0.6562, 0.75, 0.6562, 0.625, 0.7188, 0.625, 0.7188, 0.75, 0.6875, 0.75, 0.6875, 0.625, 0.75, 0.625, 0.75, 0.75, 0.7188, 0.75, 0.7188, 0.625, 0.7812, 0.625, 0.7812, 0.75, 0.75, 0.75, 0.75, 0.625, 0.8125, 0.625, 0.8125, 0.75, 0.7812, 0.75, 0.7812, 0.625, 0.8437, 0.625, 0.8438, 0.75, 0.8125, 0.75, 0.8125, 0.625, 0.875, 0.625, 0.875, 0.75, 0.8438, 0.75, 0.8437, 0.625, 0.9062, 0.625, 0.9062, 0.75, 0.875, 0.75, 0.875, 0.625, 0.9375, 0.625, 0.9375, 0.75, 0.9062, 0.75, 0.9062, 0.625, 0.9687, 0.625, 0.9688, 0.75, 0.9375, 0.75, 0.9375, 0.625, 0.03125, 0.75, 0.0, 0.75, 0.0, 0.75, 0.03125, 0.75, 0.03125, 0.8375, 0.03125, 0.9188, 0.0, 0.9188, 0.0, 0.8375, 0.0625, 0.8375, 0.0625, 0.9188, 0.03125, 0.9188, 0.03125, 0.8375, 0.09375, 0.8375, 0.09375, 0.9188, 0.0625, 0.9188, 0.0625, 0.8375, 0.125, 0.8375, 0.125, 0.9188, 0.09375, 0.9188, 0.09375, 0.8375, 0.1562, 0.8375, 0.1562, 0.9188, 0.125, 0.9188, 0.125, 0.8375, 0.1875, 0.8375, 0.1875, 0.9188, 0.1562, 0.9188, 0.1562, 0.8375, 0.2188, 0.8375, 0.2188, 0.9188, 0.1875, 0.9188, 0.1875, 0.8375, 0.25, 0.8375, 0.25, 0.9188, 0.2188, 0.9188, 0.2188, 0.8375, 0.2812, 0.8375, 0.2813, 0.9188, 0.25, 0.9188, 0.25, 0.8375, 0.3125, 0.8375, 0.3125, 0.9188, 0.2813, 0.9188, 0.2812, 0.8375, 0.3438, 0.8375, 0.3438, 0.9188, 0.3125, 0.9188, 0.3125, 0.8375, 0.375, 0.8375, 0.375, 0.9188, 0.3438, 0.9188, 0.3438, 0.8375, 0.4062, 0.8375, 0.4063, 0.9188, 0.375, 0.9188, 0.375, 0.8375, 0.4375, 0.8375, 0.4375, 0.9188, 0.4063, 0.9188, 0.4062, 0.8375, 0.4688, 0.8375, 0.4688, 0.9188, 0.4375, 0.9188, 0.4375, 0.8375, 0.8438, 0.8375, 0.8125, 0.8375, 0.8125, 0.8375, 0.8438, 0.8375, 0.8438, 0.8375, 0.875, 0.8375, 0.875, 0.8375, 0.8438, 0.8375, 0.5625, 0.8375, 0.5625, 0.9188, 0.5312, 0.9188, 0.5312, 0.8375, 0.5937, 0.8375, 0.5938, 0.9188, 0.5625, 0.9188, 0.5625, 0.8375, 0.625, 0.8375, 0.625, 0.9188, 0.5938, 0.9188, 0.5937, 0.8375, 0.6562, 0.8375, 0.6562, 0.9188, 0.625, 0.9188, 0.625, 0.8375, 0.6875, 0.8375, 0.6875, 0.9188, 0.6562, 0.9188, 0.6562, 0.8375, 0.7188, 0.8375, 0.7188, 0.9188, 0.6875, 0.9188, 0.6875, 0.8375, 0.75, 0.8375, 0.75, 0.9188, 0.7188, 0.9188, 0.7188, 0.8375, 0.7812, 0.8375, 0.7812, 0.9188, 0.75, 0.9188, 0.75, 0.8375, 0.8125, 0.8375, 0.8125, 0.9188, 0.7812, 0.9188, 0.7812, 0.8375, 0.8438, 0.8375, 0.8438, 0.9188, 0.8125, 0.9188, 0.8125, 0.8375, 0.875, 0.8375, 0.875, 0.9188, 0.8438, 0.9188, 0.8438, 0.8375, 0.9063, 0.8375, 0.9063, 0.9188, 0.875, 0.9188, 0.875, 0.8375, 0.9375, 0.8375, 0.9375, 0.9188, 0.9063, 0.9188, 0.9063, 0.8375, 0.9688, 0.8375, 0.9688, 0.9188, 0.9375, 0.9188, 0.9375, 0.8375, 1.0, 0.8375, 1.0, 0.9188, 0.9688, 0.9188, 0.9688, 0.8375, 0.1562, 0.75, 0.1875, 0.75, 0.1875, 0.75, 0.1562, 0.75, 0.8438, 0.75, 0.875, 0.75, 0.875, 0.75, 0.8438, 0.75, 0.9375, 0.8375, 0.9063, 0.8375, 0.9063, 0.8375, 0.9375, 0.8375, 0.125, 0.75, 0.1562, 0.75, 0.1562, 0.75, 0.125, 0.75, 0.8125, 0.75, 0.8438, 0.75, 0.8438, 0.75, 0.8125, 0.75, 0.8125, 0.8375, 0.8125, 0.75, 0.8125, 0.75, 0.8125, 0.8375, 0.8125, 0.75, 0.8125, 0.8375, 0.7812, 0.8375, 0.7812, 0.75, 0.7812, 0.75, 0.7812, 0.8375, 0.75, 0.8375, 0.75, 0.75, 0.75, 0.75, 0.75, 0.8375, 0.7188, 0.8375, 0.7188, 0.75, 0.7188, 0.75, 0.7188, 0.8375, 0.6875, 0.8375, 0.6875, 0.75, 0.6875, 0.75, 0.6875, 0.8375, 0.6562, 0.8375, 0.6562, 0.75, 0.6562, 0.75, 0.6562, 0.8375, 0.625, 0.8375, 0.625, 0.75, 0.625, 0.75, 0.625, 0.8375, 0.5937, 0.8375, 0.5938, 0.75, 0.5938, 0.75, 0.5937, 0.8375, 0.5625, 0.8375, 0.5625, 0.75, 0.5625, 0.75, 0.5625, 0.8375, 0.5312, 0.8375, 0.5312, 0.75, 0.2687, 0.01184, 0.2594, 0.01092, 0.2594, 0.01092, 0.2687, 0.01184, 0.1562, 0.8375, 0.1562, 0.8375, 0.1562, 0.8375, 0.1562, 0.8375, 0.4688, 0.75, 0.4688, 0.8375, 0.4375, 0.8375, 0.4375, 0.75, 0.4375, 0.75, 0.4375, 0.8375, 0.4062, 0.8375, 0.4062, 0.75, 0.4062, 0.75, 0.4062, 0.8375, 0.375, 0.8375, 0.375, 0.75, 0.375, 0.75, 0.375, 0.8375, 0.3438, 0.8375, 0.3438, 0.75, 0.3438, 0.75, 0.3438, 0.8375, 0.3125, 0.8375, 0.3125, 0.75, 0.3125, 0.75, 0.3125, 0.8375, 0.2812, 0.8375, 0.2812, 0.75, 0.2812, 0.75, 0.2812, 0.8375, 0.25, 0.8375, 0.25, 0.75, 0.25, 0.75, 0.25, 0.8375, 0.2188, 0.8375, 0.2188, 0.75, 0.2188, 0.75, 0.2188, 0.8375, 0.1875, 0.8375, 0.1875, 0.75, 0.03125, 0.8375, 0.0, 0.8375, 0.0, 0.8375, 0.03125, 0.8375, 0.9688, 0.8375, 0.9375, 0.8375, 0.9375, 0.8375, 0.9688, 0.8375, 0.09375, 0.75, 0.125, 0.75, 0.125, 0.75, 0.09375, 0.75, 0.0625, 0.8375, 0.03125, 0.8375, 0.03125, 0.8375, 0.0625, 0.8375, 1.0, 0.8375, 0.9688, 0.8375, 0.9688, 0.8375, 1.0, 0.8375, 0.0625, 0.75, 0.09375, 0.75, 0.09375, 0.75, 0.0625, 0.75, 1.0, 0.9188, 1.0, 1.0, 0.9688, 1.0, 0.9688, 0.9188, 0.9688, 0.9188, 0.9688, 1.0, 0.9375, 1.0, 0.9375, 0.9188, 0.9375, 0.9188, 0.9375, 1.0, 0.9062, 1.0, 0.9063, 0.9188, 0.9063, 0.9188, 0.9062, 1.0, 0.875, 1.0, 0.875, 0.9188, 0.875, 0.9188, 0.875, 1.0, 0.8438, 1.0, 0.8438, 0.9188, 0.8438, 0.9188, 0.8438, 1.0, 0.8125, 1.0, 0.8125, 0.9188, 0.1875, 0.9188, 0.1875, 1.0, 0.1562, 1.0, 0.1562, 0.9188, 0.1562, 0.9188, 0.1562, 1.0, 0.125, 1.0, 0.125, 0.9188, 0.125, 0.9188, 0.125, 1.0, 0.09375, 1.0, 0.09375, 0.9188, 0.09375, 0.9188, 0.09375, 1.0, 0.0625, 1.0, 0.0625, 0.9188, 0.0625, 0.9188, 0.0625, 1.0, 0.03125, 1.0, 0.03125, 0.9188, 0.03125, 0.9188, 0.03125, 1.0, 0.0, 1.0, 0.0, 0.9188, 0.03125, 0.9188, 0.0625, 0.9188, 0.0625, 0.9188, 0.03125, 0.9188, 0.3418, 0.4717, 0.3501, 0.4673, 0.3584, 0.4629, 0.3667, 0.4584, 0.375, 0.454, 0.3833, 0.4496, 0.3833, 0.4496, 0.3418, 0.4717, 0.9688, 0.9188, 1.0, 0.9188, 1.0, 0.9188, 0.9688, 0.9188, 0.1875, 0.9188, 0.1875, 1.0, 0.1875, 1.0, 0.1875, 0.9188, 0.25, 0.49, 0.2594, 0.4891, 0.2687, 0.4882, 0.2781, 0.4872, 0.2875, 0.4863, 0.2968, 0.4854, 0.2968, 0.4854, 0.25, 0.49, 0.0625, 0.9188, 0.09375, 0.9188, 0.09375, 0.9188, 0.0625, 0.9188, 0.05045, 0.3833, 0.05642, 0.3906, 0.06239, 0.3979, 0.06836, 0.4052, 0.07433, 0.4124, 0.08029, 0.4197, 0.08029, 0.4197, 0.05045, 0.3833, 0.4496, 0.3833, 0.454, 0.375, 0.4584, 0.3667, 0.4629, 0.3584, 0.4673, 0.3501, 0.4717, 0.3418, 0.4717, 0.3418, 0.4496, 0.3833, 0.09375, 0.9188, 0.125, 0.9188, 0.125, 0.9188, 0.09375, 0.9188, 0.1582, 0.4717, 0.1672, 0.4745, 0.1762, 0.4772, 0.1852, 0.4799, 0.1942, 0.4827, 0.2032, 0.4854, 0.2032, 0.4854, 0.1582, 0.4717, 0.8125, 1.0, 0.8125, 0.9188, 0.8125, 0.9188, 0.8125, 1.0, 0.8125, 0.9188, 0.8438, 0.9188, 0.8438, 0.9188, 0.8125, 0.9188, 0.125, 0.9188, 0.1562, 0.9188, 0.1562, 0.9188, 0.125, 0.9188, 0.3833, 0.4496, 0.3906, 0.4436, 0.3979, 0.4376, 0.4052, 0.4316, 0.4124, 0.4257, 0.4197, 0.4197, 0.4197, 0.4197, 0.3833, 0.4496, 1.0, 0.75, 1.0, 0.8375, 0.9688, 0.8375, 0.9688, 0.75, 0.9688, 0.75, 0.9688, 0.8375, 0.9375, 0.8375, 0.9375, 0.75, 0.9375, 0.75, 0.9375, 0.8375, 0.9063, 0.8375, 0.9062, 0.75, 0.9062, 0.75, 0.9063, 0.8375, 0.875, 0.8375, 0.875, 0.75, 0.875, 0.75, 0.875, 0.8375, 0.8438, 0.8375, 0.8438, 0.75, 0.8438, 0.75, 0.8438, 0.8375, 0.8125, 0.8375, 0.8125, 0.75, 0.1875, 0.75, 0.1875, 0.8375, 0.1562, 0.8375, 0.1562, 0.75, 0.1562, 0.75, 0.1562, 0.8375, 0.125, 0.8375, 0.125, 0.75, 0.125, 0.75, 0.125, 0.8375, 0.09375, 0.8375, 0.09375, 0.75, 0.09375, 0.75, 0.09375, 0.8375, 0.0625, 0.8375, 0.0625, 0.75, 0.0625, 0.75, 0.0625, 0.8375, 0.03125, 0.8375, 0.03125, 0.75, 0.03125, 0.75, 0.03125, 0.8375, 0.0, 0.8375, 0.0, 0.75, 0.9063, 0.8375, 0.875, 0.8375, 0.875, 0.8375, 0.9063, 0.8375, 0.875, 0.75, 0.9062, 0.75, 0.9062, 0.75, 0.875, 0.75, 0.1875, 0.8375, 0.1562, 0.8375, 0.1562, 0.8375, 0.1875, 0.8375, 0.8125, 0.8375, 0.8125, 0.8375, 0.8125, 0.8375, 0.8125, 0.8375, 0.9062, 0.75, 0.9375, 0.75, 0.9375, 0.75, 0.9062, 0.75, 0.5312, 0.9188, 0.5312, 1.0, 0.5312, 1.0, 0.5312, 0.9188, 0.8125, 0.8375, 0.8438, 0.8375, 0.8438, 0.8375, 0.8125, 0.8375, 0.0, 0.75, 0.03125, 0.75, 0.03125, 0.75, 0.0, 0.75, 0.03125, 0.75, 0.03125, 0.75, 0.03125, 0.75, 0.03125, 0.75, 0.125, 0.8375, 0.09375, 0.8375, 0.09375, 0.8375, 0.125, 0.8375, 0.9688, 0.75, 0.9688, 0.75, 0.9688, 0.75, 0.9688, 0.75, 0.9688, 0.75, 1.0, 0.75, 1.0, 0.75, 0.9688, 0.75, 0.1875, 0.75, 0.1875, 0.8375, 0.1875, 0.8375, 0.1875, 0.75, 0.09375, 0.8375, 0.0625, 0.8375, 0.0625, 0.8375, 0.09375, 0.8375, 0.03125, 0.625, 0.03125, 0.75, 0.0, 0.75, 0.0, 0.625, 1.0, 0.625, 1.0, 0.75, 0.9688, 0.75, 0.9688, 0.625, 0.03125, 0.625, 0.03125, 0.75, 0.03125, 0.75, 0.03125, 0.625, 0.9687, 0.625, 0.9688, 0.5, 0.9688, 0.5, 0.9688, 0.625, 0.75, 0.49, 0.7032, 0.4854, 0.7032, 0.4854, 0.75, 0.49, 0.7968, 0.4854, 0.75, 0.49, 0.75, 0.49, 0.7968, 0.4854, 0.9375, 0.75, 0.9688, 0.75, 0.9688, 0.75, 0.9375, 0.75, 0.03125, 0.75, 0.0625, 0.75, 0.0625, 0.75, 0.03125, 0.75, 0.9375, 0.75, 0.9375, 0.75, 0.9375, 0.75, 0.9375, 0.75, 0.0625, 0.75, 0.03125, 0.75, 0.03125, 0.75, 0.0625, 0.75, 0.9688, 0.75, 0.9375, 0.75, 0.9375, 0.75, 0.9688, 0.75, 0.03125, 0.75, 0.0625, 0.75, 0.0625, 0.75, 0.03125, 0.75, 0.0625, 0.75, 0.0625, 0.75, 0.0625, 0.75, 0.0625, 0.75, 0.9375, 0.75, 0.9688, 0.75, 0.9688, 0.75, 0.9375, 0.75, 0.7032, 0.01461, 0.75, 0.01, 0.75, 0.01, 0.7032, 0.01461, 0.8125, 0.8375, 0.8125, 0.8375, 0.8125, 0.8375, 0.8125, 0.8375, 0.8438, 0.8375, 0.8125, 0.8375, 0.8125, 0.8375, 0.8438, 0.8375, 0.8438, 0.8375, 0.8438, 0.8375, 0.8438, 0.8375, 0.8438, 0.8375, 0.5312, 0.9188, 0.5312, 1.0, 0.5, 1.0, 0.5, 0.9188, 0.5, 0.9188, 0.5, 1.0, 0.4688, 1.0, 0.4688, 0.9188, 0.5, 0.625, 0.5, 0.75, 0.4688, 0.75, 0.4688, 0.625, 0.5312, 0.625, 0.5312, 0.75, 0.5, 0.75, 0.5, 0.625, 0.5, 0.8375, 0.5, 0.9188, 0.4688, 0.9188, 0.4688, 0.8375, 0.5312, 0.8375, 0.5312, 0.9188, 0.5, 0.9188, 0.5, 0.8375, 0.5312, 0.75, 0.5312, 0.8375, 0.5, 0.8375, 0.5, 0.75, 0.5, 0.75, 0.5, 0.8375, 0.4688, 0.8375, 0.4688, 0.75, 0.875, 0.8375, 0.8438, 0.8375, 0.8438, 0.8375, 0.875, 0.8375, 0.1562, 0.8375, 0.125, 0.8375, 0.125, 0.8375, 0.1562, 0.8375, 0.8438, 0.8375, 0.8125, 0.8375, 0.8125, 0.8375, 0.8438, 0.8375, 0.8438, 0.8375, 0.8438, 0.8375, 0.8438, 0.8375, 0.8438, 0.8375, 0.5312, 0.625, 0.5312, 0.75, 0.5312, 0.75, 0.5312, 0.625, 0.875, 0.8375, 0.8438, 0.8375, 0.8438, 0.8375, 0.875, 0.8375, 0.8438, 0.8375, 0.8438, 0.8375, 0.8438, 0.8375, 0.8438, 0.8375, 0.5312, 0.8375, 0.5312, 0.9188, 0.5312, 0.9188, 0.5312, 0.8375, 0.75, 0.01, 0.7968, 0.01461, 0.7968, 0.01461, 0.75, 0.01, 0.1562, 0.8375, 0.125, 0.8375, 0.125, 0.8375, 0.1562, 0.8375, 0.125, 0.8375, 0.1562, 0.8375, 0.1562, 0.8375, 0.125, 0.8375, 0.4688, 0.8375, 0.4688, 0.75, 0.4688, 0.75, 0.4688, 0.8375, 0.125, 0.8375, 0.125, 0.8375, 0.125, 0.8375, 0.125, 0.8375, 0.4688, 1.0, 0.5, 1.0, 0.5, 1.0, 0.4688, 1.0, 0.4688, 0.9188, 0.4688, 0.8375, 0.4688, 0.8375, 0.4688, 0.9188, 0.875, 0.8375, 0.875, 0.8375, 0.875, 0.8375, 0.875, 0.8375, 0.2968, 0.4854, 0.2875, 0.4863, 0.2781, 0.4872, 0.2687, 0.4882, 0.2594, 0.4891, 0.25, 0.49, 0.2406, 0.4891, 0.2313, 0.4882, 0.2219, 0.4872, 0.2125, 0.4863, 0.2032, 0.4854, 0.1942, 0.4827, 0.1852, 0.4799, 0.1762, 0.4772, 0.1672, 0.4745, 0.1582, 0.4717, 0.1499, 0.4673, 0.1416, 0.4629, 0.1333, 0.4584, 0.125, 0.454, 0.1167, 0.4496, 0.1094, 0.4436, 0.1021, 0.4376, 0.09484, 0.4316, 0.08757, 0.4257, 0.08029, 0.4197, 0.07433, 0.4124, 0.06836, 0.4052, 0.06239, 0.3979, 0.05642, 0.3906, 0.05045, 0.3833, 0.04601, 0.375, 0.04158, 0.3667, 0.03714, 0.3584, 0.0327, 0.3501, 0.02827, 0.3418, 0.02554, 0.3328, 0.02281, 0.3238, 0.02007, 0.3148, 0.01734, 0.3058, 0.01461, 0.2968, 0.01369, 0.2875, 0.01277, 0.2781, 0.01184, 0.2687, 0.01092, 0.2594, 0.01, 0.25, 0.01092, 0.2406, 0.01184, 0.2313, 0.01277, 0.2219, 0.01369, 0.2125, 0.01461, 0.2032, 0.01734, 0.1942, 0.02007, 0.1852, 0.02281, 0.1762, 0.02554, 0.1672, 0.02827, 0.1582, 0.0327, 0.1499, 0.03714, 0.1416, 0.04158, 0.1333, 0.04601, 0.125, 0.05045, 0.1167, 0.05642, 0.1094, 0.06239, 0.1021, 0.06836, 0.09484, 0.07432, 0.08757, 0.08029, 0.08029, 0.08757, 0.07433, 0.09484, 0.06836, 0.1021, 0.06239, 0.1094, 0.05642, 0.1167, 0.05045, 0.125, 0.04601, 0.1333, 0.04158, 0.1416, 0.03714, 0.1499, 0.0327, 0.1582, 0.02827, 0.1672, 0.02554, 0.1762, 0.02281, 0.1852, 0.02007, 0.1942, 0.01734, 0.2032, 0.01461, 0.2125, 0.01369, 0.2219, 0.01277, 0.2313, 0.01184, 0.2406, 0.01092, 0.25, 0.01, 0.2594, 0.01092, 0.2687, 0.01184, 0.2781, 0.01277, 0.2875, 0.01369, 0.2968, 0.01461, 0.3058, 0.01734, 0.3148, 0.02007, 0.3238, 0.02281, 0.3328, 0.02554, 0.3418, 0.02827, 0.3501, 0.0327, 0.3584, 0.03714, 0.3667, 0.04158, 0.375, 0.04601, 0.3833, 0.05045, 0.3906, 0.05642, 0.3979, 0.06239, 0.4052, 0.06836, 0.4124, 0.07432, 0.4197, 0.08029, 0.4257, 0.08757, 0.4316, 0.09484, 0.4376, 0.1021, 0.4436, 0.1094, 0.4496, 0.1167, 0.454, 0.125, 0.4584, 0.1333, 0.4629, 0.1416, 0.4673, 0.1499, 0.4717, 0.1582, 0.4745, 0.1672, 0.4772, 0.1762, 0.4799, 0.1852, 0.4827, 0.1942, 0.4854, 0.2032, 0.4863, 0.2125, 0.4872, 0.2219, 0.4882, 0.2313, 0.4891, 0.2406, 0.49, 0.25, 0.4891, 0.2594, 0.4882, 0.2687, 0.4872, 0.2781, 0.4863, 0.2875, 0.4854, 0.2968, 0.4827, 0.3058, 0.4799, 0.3148, 0.4772, 0.3238, 0.4745, 0.3328, 0.4717, 0.3418, 0.4673, 0.3501, 0.4629, 0.3584, 0.4584, 0.3667, 0.454, 0.375, 0.4496, 0.3833, 0.4436, 0.3906, 0.4376, 0.3979, 0.4316, 0.4052, 0.4257, 0.4124, 0.4197, 0.4197, 0.4124, 0.4257, 0.4052, 0.4316, 0.3979, 0.4376, 0.3906, 0.4436, 0.3833, 0.4496, 0.375, 0.454, 0.3667, 0.4584, 0.3584, 0.4629, 0.3501, 0.4673, 0.3418, 0.4717, 0.3328, 0.4745, 0.3238, 0.4772, 0.3148, 0.4799, 0.3058, 0.4827, 0.1167, 0.4496, 0.1094, 0.4436, 0.1094, 0.4436, 0.1167, 0.4496, 0.2437, 1.0, 0.25, 1.0, 0.25, 1.0, 0.2437, 1.0, 0.775, 1.0, 0.7812, 1.0, 0.7812, 1.0, 0.775, 1.0, 0.2594, 0.01092, 0.2687, 0.01184, 0.2687, 0.01184, 0.2594, 0.01092, 0.3667, 0.4584, 0.3584, 0.4629, 0.3584, 0.4629, 0.3667, 0.4584, 0.1094, 0.4436, 0.1021, 0.4376, 0.1021, 0.4376, 0.1094, 0.4436, 0.2687, 0.01184, 0.2781, 0.01277, 0.2781, 0.01277, 0.2687, 0.01184, 0.3584, 0.4629, 0.3501, 0.4673, 0.3501, 0.4673, 0.3584, 0.4629, 0.1021, 0.4376, 0.09484, 0.4316, 0.09484, 0.4316, 0.1021, 0.4376, 0.2781, 0.01277, 0.2875, 0.01369, 0.2875, 0.01369, 0.2781, 0.01277, 0.4197, 0.4197, 0.4124, 0.4257, 0.4124, 0.4257, 0.4197, 0.4197, 0.09484, 0.4316, 0.08757, 0.4257, 0.08757, 0.4257, 0.09484, 0.4316, 0.2125, 1.0, 0.2188, 1.0, 0.2188, 1.0, 0.2125, 1.0, 0.7437, 1.0, 0.75, 1.0, 0.75, 1.0, 0.7437, 1.0, 0.2032, 0.01461, 0.2125, 0.01369, 0.2125, 0.01369, 0.2032, 0.01461, 0.4124, 0.4257, 0.4052, 0.4316, 0.4052, 0.4316, 0.4124, 0.4257, 0.1582, 0.4717, 0.1499, 0.4673, 0.1499, 0.4673, 0.1582, 0.4717, 0.2125, 0.01369, 0.2219, 0.01277, 0.2219, 0.01277, 0.2125, 0.01369, 0.4052, 0.4316, 0.3979, 0.4376, 0.3979, 0.4376, 0.4052, 0.4316, 0.1499, 0.4673, 0.1416, 0.4629, 0.1416, 0.4629, 0.1499, 0.4673, 0.2219, 0.01277, 0.2313, 0.01184, 0.2313, 0.01184, 0.2219, 0.01277, 0.3979, 0.4376, 0.3906, 0.4436, 0.3906, 0.4436, 0.3979, 0.4376, 0.1416, 0.4629, 0.1333, 0.4584, 0.1333, 0.4584, 0.1416, 0.4629, 0.0327, 0.3501, 0.02827, 0.3418, 0.02827, 0.3418, 0.0327, 0.3501, 0.2313, 0.01184, 0.2406, 0.01092, 0.2406, 0.01092, 0.2313, 0.01184, 0.7125, 1.0, 0.7188, 1.0, 0.7188, 1.0, 0.7125, 1.0, 0.4496, 0.3833, 0.4436, 0.3906, 0.4436, 0.3906, 0.4496, 0.3833, 0.1333, 0.4584, 0.125, 0.454, 0.125, 0.454, 0.1333, 0.4584, 0.4375, 1.0, 0.4437, 1.0, 0.4437, 1.0, 0.4375, 1.0, 0.4436, 0.3906, 0.4376, 0.3979, 0.4376, 0.3979, 0.4436, 0.3906, 0.2032, 0.4854, 0.1942, 0.4827, 0.1942, 0.4827, 0.2032, 0.4854, 0.4437, 1.0, 0.45, 1.0, 0.45, 1.0, 0.4437, 1.0, 0.4376, 0.3979, 0.4316, 0.4052, 0.4316, 0.4052, 0.4376, 0.3979, 0.1942, 0.4827, 0.1852, 0.4799, 0.1852, 0.4799, 0.1942, 0.4827, 0.05642, 0.3906, 0.05045, 0.3833, 0.05045, 0.3833, 0.05642, 0.3906, 0.45, 1.0, 0.4562, 1.0, 0.4562, 1.0, 0.45, 1.0, 0.6812, 1.0, 0.6875, 1.0, 0.6875, 1.0, 0.6812, 1.0, 0.4316, 0.4052, 0.4257, 0.4124, 0.4257, 0.4124, 0.4316, 0.4052, 0.1852, 0.4799, 0.1762, 0.4772, 0.1762, 0.4772, 0.1852, 0.4799, 0.4562, 1.0, 0.4625, 1.0, 0.4625, 1.0, 0.4562, 1.0, 0.4717, 0.3418, 0.4673, 0.3501, 0.4673, 0.3501, 0.4717, 0.3418, 0.1762, 0.4772, 0.1672, 0.4745, 0.1672, 0.4745, 0.1762, 0.4772, 0.4062, 1.0, 0.4125, 1.0, 0.4125, 1.0, 0.4062, 1.0, 0.4673, 0.3501, 0.4629, 0.3584, 0.4629, 0.3584, 0.4673, 0.3501, 0.25, 0.49, 0.2406, 0.4891, 0.2406, 0.4891, 0.25, 0.49, 0.08757, 0.4257, 0.08029, 0.4197, 0.08029, 0.4197, 0.08757, 0.4257, 0.4125, 1.0, 0.4188, 1.0, 0.4188, 1.0, 0.4125, 1.0, 0.65, 1.0, 0.6562, 1.0, 0.6562, 1.0, 0.65, 1.0, 0.4629, 0.3584, 0.4584, 0.3667, 0.4584, 0.3667, 0.4629, 0.3584, 0.2406, 0.4891, 0.2313, 0.4882, 0.2313, 0.4882, 0.2406, 0.4891, 0.4188, 1.0, 0.425, 1.0, 0.425, 1.0, 0.4188, 1.0, 0.4584, 0.3667, 0.454, 0.375, 0.454, 0.375, 0.4584, 0.3667, 0.2313, 0.4882, 0.2219, 0.4872, 0.2219, 0.4872, 0.2313, 0.4882, 0.425, 1.0, 0.4313, 1.0, 0.4313, 1.0, 0.425, 1.0, 0.7812, 1.0, 0.7875, 1.0, 0.7875, 1.0, 0.7812, 1.0, 0.2219, 0.4872, 0.2125, 0.4863, 0.2125, 0.4863, 0.2219, 0.4872, 0.125, 0.454, 0.1167, 0.4496, 0.1167, 0.4496, 0.125, 0.454, 0.375, 1.0, 0.3813, 1.0, 0.3813, 1.0, 0.375, 1.0, 0.6187, 1.0, 0.625, 1.0, 0.625, 1.0, 0.6187, 1.0, 0.7875, 1.0, 0.7938, 1.0, 0.7938, 1.0, 0.7875, 1.0, 0.3813, 1.0, 0.3875, 1.0, 0.3875, 1.0, 0.3813, 1.0, 0.7938, 1.0, 0.8, 1.0, 0.8, 1.0, 0.7938, 1.0, 0.3875, 1.0, 0.3938, 1.0, 0.3938, 1.0, 0.3875, 1.0, 0.8, 1.0, 0.8062, 1.0, 0.8062, 1.0, 0.8, 1.0, 0.1672, 0.4745, 0.1582, 0.4717, 0.1582, 0.4717, 0.1672, 0.4745, 0.3938, 1.0, 0.4, 1.0, 0.4, 1.0, 0.3938, 1.0, 0.5875, 1.0, 0.5938, 1.0, 0.5938, 1.0, 0.5875, 1.0, 0.75, 1.0, 0.7563, 1.0, 0.7563, 1.0, 0.75, 1.0, 0.3438, 1.0, 0.35, 1.0, 0.35, 1.0, 0.3438, 1.0, 0.7563, 1.0, 0.7625, 1.0, 0.7625, 1.0, 0.7563, 1.0, 0.35, 1.0, 0.3563, 1.0, 0.3563, 1.0, 0.35, 1.0, 0.7625, 1.0, 0.7688, 1.0, 0.7688, 1.0, 0.7625, 1.0, 0.2125, 0.4863, 0.2032, 0.4854, 0.2032, 0.4854, 0.2125, 0.4863, 0.3563, 1.0, 0.3625, 1.0, 0.3625, 1.0, 0.3563, 1.0, 0.5562, 1.0, 0.5625, 1.0, 0.5625, 1.0, 0.5562, 1.0, 0.7688, 1.0, 0.775, 1.0, 0.775, 1.0, 0.7688, 1.0, 0.3625, 1.0, 0.3688, 1.0, 0.3688, 1.0, 0.3625, 1.0, 0.7188, 1.0, 0.725, 1.0, 0.725, 1.0, 0.7188, 1.0, 0.3125, 1.0, 0.3187, 1.0, 0.3187, 1.0, 0.3125, 1.0, 0.725, 1.0, 0.7313, 1.0, 0.7313, 1.0, 0.725, 1.0, 0.3187, 1.0, 0.325, 1.0, 0.325, 1.0, 0.3187, 1.0, 0.2875, 0.01369, 0.2968, 0.01461, 0.2968, 0.01461, 0.2875, 0.01369, 0.7313, 1.0, 0.7375, 1.0, 0.7375, 1.0, 0.7313, 1.0, 0.325, 1.0, 0.3312, 1.0, 0.3312, 1.0, 0.325, 1.0, 0.7375, 1.0, 0.7437, 1.0, 0.7437, 1.0, 0.7375, 1.0, 0.3312, 1.0, 0.3375, 1.0, 0.3375, 1.0, 0.3312, 1.0, 0.6875, 1.0, 0.6938, 1.0, 0.6938, 1.0, 0.6875, 1.0, 0.2812, 1.0, 0.2875, 1.0, 0.2875, 1.0, 0.2812, 1.0, 0.2406, 0.01092, 0.25, 0.01, 0.25, 0.01, 0.2406, 0.01092, 0.6938, 1.0, 0.7, 1.0, 0.7, 1.0, 0.6938, 1.0, 0.2875, 1.0, 0.2938, 1.0, 0.2938, 1.0, 0.2875, 1.0, 0.7, 1.0, 0.7063, 1.0, 0.7063, 1.0, 0.7, 1.0, 0.2938, 1.0, 0.3, 1.0, 0.3, 1.0, 0.2938, 1.0, 0.2594, 0.4891, 0.25, 0.49, 0.25, 0.49, 0.2594, 0.4891, 0.7063, 1.0, 0.7125, 1.0, 0.7125, 1.0, 0.7063, 1.0, 0.3, 1.0, 0.3063, 1.0, 0.3063, 1.0, 0.3, 1.0, 0.4625, 1.0, 0.4688, 1.0, 0.4688, 1.0, 0.4625, 1.0, 0.6562, 1.0, 0.6625, 1.0, 0.6625, 1.0, 0.6562, 1.0, 0.25, 1.0, 0.2562, 1.0, 0.2562, 1.0, 0.25, 1.0, 0.6625, 1.0, 0.6688, 1.0, 0.6688, 1.0, 0.6625, 1.0, 0.2562, 1.0, 0.2625, 1.0, 0.2625, 1.0, 0.2562, 1.0, 0.6688, 1.0, 0.675, 1.0, 0.675, 1.0, 0.6688, 1.0, 0.2625, 1.0, 0.2687, 1.0, 0.2687, 1.0, 0.2625, 1.0, 0.4313, 1.0, 0.4375, 1.0, 0.4375, 1.0, 0.4313, 1.0, 0.3058, 0.4827, 0.2968, 0.4854, 0.2968, 0.4854, 0.3058, 0.4827, 0.675, 1.0, 0.6812, 1.0, 0.6812, 1.0, 0.675, 1.0, 0.2687, 1.0, 0.275, 1.0, 0.275, 1.0, 0.2687, 1.0, 0.625, 1.0, 0.6313, 1.0, 0.6313, 1.0, 0.625, 1.0, 0.2188, 1.0, 0.225, 1.0, 0.225, 1.0, 0.2188, 1.0, 0.6313, 1.0, 0.6375, 1.0, 0.6375, 1.0, 0.6313, 1.0, 0.225, 1.0, 0.2312, 1.0, 0.2312, 1.0, 0.225, 1.0, 0.4, 1.0, 0.4062, 1.0, 0.4062, 1.0, 0.4, 1.0, 0.3501, 0.4673, 0.3418, 0.4717, 0.3418, 0.4717, 0.3501, 0.4673, 0.6375, 1.0, 0.6438, 1.0, 0.6438, 1.0, 0.6375, 1.0, 0.2312, 1.0, 0.2375, 1.0, 0.2375, 1.0, 0.2312, 1.0, 0.6438, 1.0, 0.65, 1.0, 0.65, 1.0, 0.6438, 1.0, 0.2375, 1.0, 0.2437, 1.0, 0.2437, 1.0, 0.2375, 1.0, 0.5938, 1.0, 0.6, 1.0, 0.6, 1.0, 0.5938, 1.0, 0.1875, 1.0, 0.1938, 1.0, 0.1938, 1.0, 0.1875, 1.0, 0.3688, 1.0, 0.375, 1.0, 0.375, 1.0, 0.3688, 1.0, 0.6, 1.0, 0.6063, 1.0, 0.6063, 1.0, 0.6, 1.0, 0.3906, 0.4436, 0.3833, 0.4496, 0.3833, 0.4496, 0.3906, 0.4436, 0.1938, 1.0, 0.2, 1.0, 0.2, 1.0, 0.1938, 1.0, 0.6063, 1.0, 0.6125, 1.0, 0.6125, 1.0, 0.6063, 1.0, 0.2, 1.0, 0.2062, 1.0, 0.2062, 1.0, 0.2, 1.0, 0.6125, 1.0, 0.6187, 1.0, 0.6187, 1.0, 0.6125, 1.0, 0.2968, 0.4854, 0.2875, 0.4863, 0.2875, 0.4863, 0.2968, 0.4854, 0.2062, 1.0, 0.2125, 1.0, 0.2125, 1.0, 0.2062, 1.0, 0.3375, 1.0, 0.3438, 1.0, 0.3438, 1.0, 0.3375, 1.0, 0.5625, 1.0, 0.5688, 1.0, 0.5688, 1.0, 0.5625, 1.0, 0.4257, 0.4124, 0.4197, 0.4197, 0.4197, 0.4197, 0.4257, 0.4124, 0.2875, 0.4863, 0.2781, 0.4872, 0.2781, 0.4872, 0.2875, 0.4863, 0.05045, 0.3833, 0.04601, 0.375, 0.04601, 0.375, 0.05045, 0.3833, 0.5688, 1.0, 0.575, 1.0, 0.575, 1.0, 0.5688, 1.0, 0.2781, 0.4872, 0.2687, 0.4882, 0.2687, 0.4882, 0.2781, 0.4872, 0.04601, 0.375, 0.04158, 0.3667, 0.04158, 0.3667, 0.04601, 0.375, 0.575, 1.0, 0.5813, 1.0, 0.5813, 1.0, 0.575, 1.0, 0.2687, 0.4882, 0.2594, 0.4891, 0.2594, 0.4891, 0.2687, 0.4882, 0.04158, 0.3667, 0.03714, 0.3584, 0.03714, 0.3584, 0.04158, 0.3667, 0.3063, 1.0, 0.3125, 1.0, 0.3125, 1.0, 0.3063, 1.0, 0.5813, 1.0, 0.5875, 1.0, 0.5875, 1.0, 0.5813, 1.0, 0.454, 0.375, 0.4496, 0.3833, 0.4496, 0.3833, 0.454, 0.375, 0.3418, 0.4717, 0.3328, 0.4745, 0.3328, 0.4745, 0.3418, 0.4717, 0.03714, 0.3584, 0.0327, 0.3501, 0.0327, 0.3501, 0.03714, 0.3584, 0.5312, 1.0, 0.5375, 1.0, 0.5375, 1.0, 0.5312, 1.0, 0.3328, 0.4745, 0.3238, 0.4772, 0.3238, 0.4772, 0.3328, 0.4745, 0.08029, 0.4197, 0.07433, 0.4124, 0.07433, 0.4124, 0.08029, 0.4197, 0.5375, 1.0, 0.5438, 1.0, 0.5438, 1.0, 0.5375, 1.0, 0.3238, 0.4772, 0.3148, 0.4799, 0.3148, 0.4799, 0.3238, 0.4772, 0.07433, 0.4124, 0.06836, 0.4052, 0.06836, 0.4052, 0.07433, 0.4124, 0.275, 1.0, 0.2812, 1.0, 0.2812, 1.0, 0.275, 1.0, 0.5438, 1.0, 0.55, 1.0, 0.55, 1.0, 0.5438, 1.0, 0.8062, 1.0, 0.8125, 1.0, 0.8125, 1.0, 0.8062, 1.0, 0.3148, 0.4799, 0.3058, 0.4827, 0.3058, 0.4827, 0.3148, 0.4799, 0.06836, 0.4052, 0.06239, 0.3979, 0.06239, 0.3979, 0.06836, 0.4052, 0.55, 1.0, 0.5562, 1.0, 0.5562, 1.0, 0.55, 1.0, 0.3833, 0.4496, 0.375, 0.454, 0.375, 0.454, 0.3833, 0.4496, 0.06239, 0.3979, 0.05642, 0.3906, 0.05642, 0.3906, 0.06239, 0.3979, 0.25, 0.01, 0.2594, 0.01092, 0.2594, 0.01092, 0.25, 0.01, 0.5, 1.0, 0.5312, 1.0, 0.5312, 1.0, 0.5, 1.0, 0.2219, 0.01277, 0.2125, 0.01369, 0.2125, 0.01369, 0.2219, 0.01277, 0.2781, 0.01277, 0.2687, 0.01184, 0.2687, 0.01184, 0.2781, 0.01277, 0.25, 0.01, 0.2406, 0.01092, 0.2406, 0.01092, 0.25, 0.01, 0.2875, 0.01369, 0.2781, 0.01277, 0.2781, 0.01277, 0.2875, 0.01369, 0.2125, 0.01369, 0.2032, 0.01461, 0.2032, 0.01461, 0.2125, 0.01369, 0.5, 1.0, 0.5312, 1.0, 0.5312, 1.0, 0.5, 1.0, 0.2219, 0.01277, 0.2125, 0.01369, 0.2125, 0.01369, 0.2219, 0.01277, 0.4688, 1.0, 0.4688, 1.0, 0.4688, 1.0, 0.4688, 1.0, 0.2313, 0.01184, 0.2219, 0.01277, 0.2219, 0.01277, 0.2313, 0.01184, 0.5312, 1.0, 0.5312, 1.0, 0.5312, 1.0, 0.5312, 1.0, 0.2968, 0.01461, 0.2875, 0.01369, 0.2875, 0.01369, 0.2968, 0.01461, 0.2406, 0.01092, 0.2313, 0.01184, 0.2313, 0.01184, 0.2406, 0.01092, 0.2594, 0.01092, 0.25, 0.01, 0.25, 0.01, 0.2594, 0.01092, 0.4688, 1.0, 0.4688, 1.0, 0.4688, 1.0, 0.4688, 1.0, 0.4688, 1.0, 0.4688, 1.0, 0.4688, 1.0, 0.4688, 1.0, 0.2032, 0.01461, 0.2032, 0.01461, 0.2032, 0.01461, 0.2032, 0.01461, 0.2032, 0.01461, 0.2032, 0.01461, 0.2032, 0.01461, 0.2032, 0.01461, 0.2968, 0.01461, 0.2968, 0.01461, 0.2968, 0.01461, 0.2968, 0.01461, 0.2968, 0.01461, 0.2968, 0.01461, 0.2968, 0.01461, 0.2968, 0.01461, 0.5312, 1.0, 0.5312, 1.0, 0.5312, 1.0, 0.5312, 1.0, 0.2968, 0.01461, 0.2968, 0.01461, 0.2968, 0.01461, 0.2968, 0.01461, 0.4688, 1.0, 0.4688, 1.0, 0.4688, 1.0, 0.4688, 1.0, 0.4688, 1.0, 0.4688, 1.0, 0.4688, 1.0, 0.4688, 1.0, 0.2032, 0.01461, 0.2032, 0.01461, 0.2032, 0.01461, 0.2032, 0.01461, 0.2032, 0.01461, 0.2032, 0.01461, 0.2032, 0.01461, 0.2032, 0.01461, 0.5312, 1.0, 0.5312, 1.0, 0.5312, 1.0, 0.5312, 1.0, 0.2968, 0.01461, 0.2968, 0.01461, 0.2968, 0.01461, 0.2968, 0.01461, 0.5312, 1.0, 0.5312, 1.0, 0.5312, 1.0, 0.5312, 1.0, 0.5312, 1.0, 0.5312, 1.0, 0.5312, 1.0, 0.5312, 1.0, 0.5312, 0.5, 0.5312, 0.625, 0.5312, 0.625, 0.5312, 0.5, 0.5312, 0.5, 0.5312, 0.625, 0.5, 0.625, 0.5, 0.5, 0.5, 0.5, 0.5, 0.625, 0.4688, 0.625, 0.4688, 0.5, 0.9688, 0.75, 0.9687, 0.625, 0.9688, 0.625, 0.9688, 0.75, 0.03125, 0.5, 0.03125, 0.625, 0.03125, 0.625, 0.03125, 0.5, 1.0, 0.5, 1.0, 0.625, 0.9688, 0.625, 0.9688, 0.5, 0.03125, 0.5, 0.03125, 0.625, 0.0, 0.625, 0.0, 0.5, 0.9688, 0.5, 0.9687, 0.625, 0.9375, 0.625, 0.9375, 0.5, 0.9375, 0.5, 0.9375, 0.625, 0.9062, 0.625, 0.9062, 0.5, 0.9062, 0.5, 0.9062, 0.625, 0.875, 0.625, 0.875, 0.5, 0.875, 0.5, 0.875, 0.625, 0.8437, 0.625, 0.8438, 0.5, 0.8438, 0.5, 0.8437, 0.625, 0.8125, 0.625, 0.8125, 0.5, 0.8125, 0.5, 0.8125, 0.625, 0.7812, 0.625, 0.7812, 0.5, 0.7812, 0.5, 0.7812, 0.625, 0.75, 0.625, 0.75, 0.5, 0.75, 0.5, 0.75, 0.625, 0.7188, 0.625, 0.7188, 0.5, 0.7188, 0.5, 0.7188, 0.625, 0.6875, 0.625, 0.6875, 0.5, 0.6875, 0.5, 0.6875, 0.625, 0.6562, 0.625, 0.6562, 0.5, 0.6562, 0.5, 0.6562, 0.625, 0.625, 0.625, 0.625, 0.5, 0.625, 0.5, 0.625, 0.625, 0.5938, 0.625, 0.5938, 0.5, 0.5938, 0.5, 0.5938, 0.625, 0.5625, 0.625, 0.5625, 0.5, 0.5625, 0.5, 0.5625, 0.625, 0.5312, 0.625, 0.5312, 0.5, 0.4688, 0.75, 0.4687, 0.625, 0.4688, 0.625, 0.4688, 0.75, 0.4688, 0.5, 0.4687, 0.625, 0.4375, 0.625, 0.4375, 0.5, 0.4375, 0.5, 0.4375, 0.625, 0.4063, 0.625, 0.4062, 0.5, 0.4062, 0.5, 0.4063, 0.625, 0.375, 0.625, 0.375, 0.5, 0.375, 0.5, 0.375, 0.625, 0.3438, 0.625, 0.3438, 0.5, 0.3438, 0.5, 0.3438, 0.625, 0.3125, 0.625, 0.3125, 0.5, 0.3125, 0.5, 0.3125, 0.625, 0.2812, 0.625, 0.2812, 0.5, 0.2812, 0.5, 0.2812, 0.625, 0.25, 0.625, 0.25, 0.5, 0.25, 0.5, 0.25, 0.625, 0.2188, 0.625, 0.2188, 0.5, 0.2188, 0.5, 0.2188, 0.625, 0.1875, 0.625, 0.1875, 0.5, 0.1875, 0.5, 0.1875, 0.625, 0.1562, 0.625, 0.1562, 0.5, 0.1562, 0.5, 0.1562, 0.625, 0.125, 0.625, 0.125, 0.5, 0.125, 0.5, 0.125, 0.625, 0.09375, 0.625, 0.09375, 0.5, 0.09375, 0.5, 0.09375, 0.625, 0.0625, 0.625, 0.0625, 0.5, 0.0625, 0.5, 0.0625, 0.625, 0.03125, 0.625, 0.03125, 0.5, 0.25, 0.01, 0.2406, 0.01092, 0.2313, 0.01184, 0.2219, 0.01277, 0.2125, 0.01369, 0.2032, 0.01461, 0.2032, 0.01461, 0.25, 0.01, 0.2968, 0.01461, 0.2875, 0.01369, 0.2781, 0.01277, 0.2687, 0.01184, 0.2594, 0.01092, 0.25, 0.01, 0.25, 0.01, 0.2968, 0.01461, 0.2313, 0.01184, 0.2219, 0.01277, 0.2219, 0.01277, 0.2313, 0.01184, 0.4688, 1.0, 0.5, 1.0, 0.5, 1.0, 0.4688, 1.0, 0.2406, 0.01092, 0.2313, 0.01184, 0.2313, 0.01184, 0.2406, 0.01092, 0.2594, 0.01092, 0.25, 0.01, 0.25, 0.01, 0.2594, 0.01092, 0.2968, 0.01461, 0.2875, 0.01369, 0.2875, 0.01369, 0.2968, 0.01461, 0.2687, 0.01184, 0.2594, 0.01092, 0.2594, 0.01092, 0.2687, 0.01184, 0.2781, 0.01277, 0.2687, 0.01184, 0.2687, 0.01184, 0.2781, 0.01277, 0.25, 0.01, 0.2406, 0.01092, 0.2406, 0.01092, 0.25, 0.01, 0.2875, 0.01369, 0.2781, 0.01277, 0.2781, 0.01277, 0.2875, 0.01369, 0.2032, 0.01461, 0.2032, 0.01461, 0.2032, 0.01461, 0.2032, 0.01461, 0.2125, 0.01369, 0.2032, 0.01461, 0.2032, 0.01461, 0.2125, 0.01369, 0.2968, 0.01461, 0.2968, 0.01461, 0.2968, 0.01461, 0.2968, 0.01461, 0.75, 0.49, 0.9197, 0.4197, 0.99, 0.25, 0.9197, 0.08029, 0.75, 0.01, 0.5803, 0.08029, 0.51, 0.25, 0.5803, 0.4197, 0.125, 0.5596, 0.125, 0.6192, 0.0, 0.6192, 0.0, 0.5596, 0.25, 0.5596, 0.25, 0.6192, 0.125, 0.6192, 0.125, 0.5596, 0.375, 0.5596, 0.375, 0.6192, 0.25, 0.6192, 0.25, 0.5596, 0.5, 0.5596, 0.5, 0.6192, 0.375, 0.6192, 0.375, 0.5596, 0.625, 0.5596, 0.625, 0.6192, 0.5, 0.6192, 0.5, 0.5596, 0.75, 0.5596, 0.75, 0.6192, 0.625, 0.6192, 0.625, 0.5596, 0.875, 0.5596, 0.875, 0.6192, 0.75, 0.6192, 0.75, 0.5596, 1.0, 0.5596, 1.0, 0.6192, 0.875, 0.6192, 0.875, 0.5596, 1.0, 0.5, 1.0, 0.5596, 0.875, 0.5596, 0.875, 0.5, 0.875, 0.5, 0.875, 0.5596, 0.75, 0.5596, 0.75, 0.5, 0.75, 0.5, 0.75, 0.5596, 0.625, 0.5596, 0.625, 0.5, 0.625, 0.5, 0.625, 0.5596, 0.5, 0.5596, 0.5, 0.5, 0.5, 0.5, 0.5, 0.5596, 0.375, 0.5596, 0.375, 0.5, 0.375, 0.5, 0.375, 0.5596, 0.25, 0.5596, 0.25, 0.5, 0.25, 0.5, 0.25, 0.5596, 0.125, 0.5596, 0.125, 0.5, 0.125, 0.5, 0.125, 0.5596, 0.0, 0.5596, 0.0, 0.5, 0.125, 0.6192, 0.125, 0.712, 0.0, 0.712, 0.0, 0.6192, 0.25, 0.6192, 0.25, 0.712, 0.125, 0.712, 0.125, 0.6192, 0.375, 0.6192, 0.375, 0.712, 0.25, 0.712, 0.25, 0.6192, 0.5, 0.6192, 0.5, 0.712, 0.375, 0.712, 0.375, 0.6192, 0.625, 0.6192, 0.625, 0.712, 0.5, 0.712, 0.5, 0.6192, 0.75, 0.6192, 0.75, 0.712, 0.625, 0.712, 0.625, 0.6192, 0.875, 0.6192, 0.875, 0.712, 0.75, 0.712, 0.75, 0.6192, 1.0, 0.6192, 1.0, 0.712, 0.875, 0.712, 0.875, 0.6192, 0.125, 0.712, 0.125, 0.7956, 0.0, 0.7956, 0.0, 0.712, 0.25, 0.712, 0.25, 0.7956, 0.125, 0.7956, 0.125, 0.712, 0.375, 0.712, 0.375, 0.7956, 0.25, 0.7956, 0.25, 0.712, 0.5, 0.712, 0.5, 0.7956, 0.375, 0.7956, 0.375, 0.712, 0.625, 0.712, 0.625, 0.7956, 0.5, 0.7956, 0.5, 0.712, 0.75, 0.712, 0.75, 0.7956, 0.625, 0.7956, 0.625, 0.712, 0.875, 0.712, 0.875, 0.7956, 0.75, 0.7956, 0.75, 0.712, 1.0, 0.712, 1.0, 0.7956, 0.875, 0.7956, 0.875, 0.712, 0.125, 0.7956, 0.125, 0.8978, 0.0, 0.8978, 0.0, 0.7956, 0.25, 0.7956, 0.25, 0.8978, 0.125, 0.8978, 0.125, 0.7956, 0.375, 0.7956, 0.375, 0.8978, 0.25, 0.8978, 0.25, 0.7956, 0.5, 0.7956, 0.5, 0.8978, 0.375, 0.8978, 0.375, 0.7956, 0.625, 0.7956, 0.625, 0.8978, 0.5, 0.8978, 0.5, 0.7956, 0.75, 0.7956, 0.75, 0.8978, 0.625, 0.8978, 0.625, 0.7956, 0.875, 0.7956, 0.875, 0.8978, 0.75, 0.8978, 0.75, 0.7956, 1.0, 0.7956, 1.0, 0.8978, 0.875, 0.8978, 0.875, 0.7956, 0.125, 0.8978, 0.125, 0.9319, 0.0, 0.9319, 0.0, 0.8978, 0.25, 0.8978, 0.25, 0.9319, 0.125, 0.9319, 0.125, 0.8978, 0.375, 0.8978, 0.375, 0.9319, 0.25, 0.9319, 0.25, 0.8978, 0.5, 0.8978, 0.5, 0.9319, 0.375, 0.9319, 0.375, 0.8978, 0.625, 0.8978, 0.625, 0.9319, 0.5, 0.9319, 0.5, 0.8978, 0.75, 0.8978, 0.75, 0.9319, 0.625, 0.9319, 0.625, 0.8978, 0.875, 0.8978, 0.875, 0.9319, 0.75, 0.9319, 0.75, 0.8978, 1.0, 0.8978, 1.0, 0.9319, 0.875, 0.9319, 0.875, 0.8978])
me_cylinder.use_remesh_fix_poles = True
me_cylinder.use_remesh_preserve_attributes = False
me_cylinder.use_mirror_vertex_groups = False
me_cylinder.update()

# ---- objects
ob_light = bpy.data.objects.new('Light', light_light)
ob_camera = bpy.data.objects.new('Camera', cam_camera)
ob_knight_img = bpy.data.objects.new('Knight_img', me_knight)
ob_knight = bpy.data.objects.new('Knight', me_cylinder)

# ---- transforms, parenting, visibility, modifiers, constraints
ob_light.location = (4.076, 1.005, 5.904)
ob_light.rotation_euler = (0.6503, 0.05522, 1.866)
ob_light.lock_rotations_4d = False
ob_light.empty_display_type = 'ARROWS'
ob_light.color = (0.0, 0.0, 0.0, 0.0)
ob_light.lineart.crease_threshold = 0.0
ob_camera.location = (7.526, 8.147, 5.695)
ob_camera.rotation_euler = (1.223, -4.83e-05, 2.426)
ob_camera.lock_rotations_4d = False
ob_camera.empty_display_type = 'ARROWS'
ob_camera.color = (0.0, 0.0, 0.0, 0.0)
ob_camera.display_type = 'WIRE'
ob_camera.lineart.crease_threshold = 0.0
ob_knight_img.location = (0.0, 0.0, 2.0)
ob_knight_img.rotation_euler = (1.571, 0.0, 1.571)
ob_knight_img.scale = (4.0, 4.0, 4.0)
ob_knight_img.lineart.crease_threshold = 0.0
ob_knight.location = (0.0, 0.0, 1.98)
ob_knight.scale = (0.6212, 0.6212, 1.144)
ob_knight.lineart.crease_threshold = 0.0

# ---- collection membership
col_collection.objects.link(ob_light)
col_collection.objects.link(ob_camera)
col_collection.objects.link(ob_knight_img)
col_collection.objects.link(ob_knight)

# ---- scene / render settings (as saved in the file)
scene.camera = ob_camera
scene.frame_start = 1; scene.frame_end = 250; scene.frame_set(1)
scene.render.engine = 'BLENDER_EEVEE_NEXT'
scene.cycles.use_denoising = False
scene.cycles.samples = 128
scene.cycles.sampling_pattern = 'TABULATED_SOBOL'
scene.cycles.use_adaptive_sampling = False
scene.cycles.use_light_tree = False
scene.view_settings.view_transform = 'Filmic'
bpy.context.view_layer.update()
